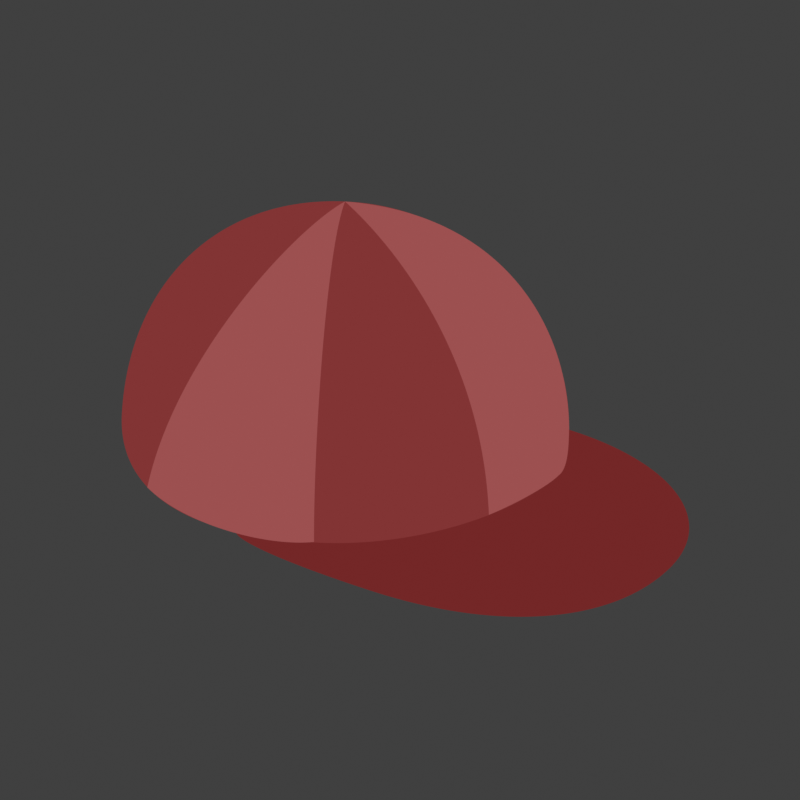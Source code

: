 # Source: icons.blend  (saved by Blender 3.1.7; exported with 4.5.12 LTS)
import bpy
from mathutils import Matrix  # noqa: F401  (used for matrix-valued properties, if any)

bpy.ops.wm.read_factory_settings(use_empty=True)
scene = bpy.context.scene
scene.name = 'Scene'

# ---- collections
col_collection = bpy.data.collections.new('Collection'); scene.collection.children.link(col_collection)

# ---- materials (node trees are filled in below, after node groups)
mat_material = bpy.data.materials.new('Material')
mat_material.alpha_threshold = 0.0
mat_material.use_transparent_shadow = False
mat_material.line_color = (0.0, 0.0, 0.0, 1.0)
mat_material_003 = bpy.data.materials.new('Material.003')
mat_material_003.alpha_threshold = 0.0
mat_material_003.use_transparent_shadow = False
mat_material_003.line_color = (0.0, 0.0, 0.0, 1.0)
mat_material_002 = bpy.data.materials.new('Material.002')
mat_material_002.use_transparent_shadow = False
mat_material_004 = bpy.data.materials.new('Material.004')
mat_material_004.use_transparent_shadow = False
mat_material_001 = bpy.data.materials.new('Material.001')
mat_material_001.alpha_threshold = 0.0
mat_material_001.use_transparent_shadow = False
mat_material_001.line_color = (0.0, 0.0, 0.0, 1.0)
mat_material_006 = bpy.data.materials.new('Material.006')
mat_material_006.alpha_threshold = 0.0
mat_material_006.use_transparent_shadow = False
mat_material_006.line_color = (0.0, 0.0, 0.0, 1.0)
mat_material_010 = bpy.data.materials.new('Material.010')
mat_material_010.alpha_threshold = 0.0
mat_material_010.use_transparent_shadow = False
mat_material_010.line_color = (0.0, 0.0, 0.0, 1.0)
mat_material_011 = bpy.data.materials.new('Material.011')
mat_material_011.alpha_threshold = 0.0
mat_material_011.use_transparent_shadow = False
mat_material_011.line_color = (0.0, 0.0, 0.0, 1.0)
mat_material_009 = bpy.data.materials.new('Material.009')
mat_material_009.alpha_threshold = 0.0
mat_material_009.use_transparent_shadow = False
mat_material_009.line_color = (0.0, 0.0, 0.0, 1.0)
mat_material_013 = bpy.data.materials.new('Material.013')
mat_material_013.alpha_threshold = 0.0
mat_material_013.use_transparent_shadow = False
mat_material_013.line_color = (0.0, 0.0, 0.0, 1.0)
mat_material_012 = bpy.data.materials.new('Material.012')
mat_material_012.alpha_threshold = 0.0
mat_material_012.use_transparent_shadow = False
mat_material_012.line_color = (0.0, 0.0, 0.0, 1.0)
mat_material_014 = bpy.data.materials.new('Material.014')
mat_material_014.alpha_threshold = 0.0
mat_material_014.use_transparent_shadow = False
mat_material_014.line_color = (0.0, 0.0, 0.0, 1.0)
mat_material_015 = bpy.data.materials.new('Material.015')
mat_material_015.alpha_threshold = 0.0
mat_material_015.use_transparent_shadow = False
mat_material_015.line_color = (0.0, 0.0, 0.0, 1.0)
mat_material_016 = bpy.data.materials.new('Material.016')
mat_material_016.alpha_threshold = 0.0
mat_material_016.use_transparent_shadow = False
mat_material_016.line_color = (0.0, 0.0, 0.0, 1.0)
mat_material_017 = bpy.data.materials.new('Material.017')
mat_material_017.alpha_threshold = 0.0
mat_material_017.use_transparent_shadow = False
mat_material_017.line_color = (0.0, 0.0, 0.0, 1.0)
mat_material_019 = bpy.data.materials.new('Material.019')
mat_material_019.alpha_threshold = 0.0
mat_material_019.use_transparent_shadow = False
mat_material_019.line_color = (0.0, 0.0, 0.0, 1.0)
mat_material_020 = bpy.data.materials.new('Material.020')
mat_material_020.use_transparent_shadow = False
mat_material_021 = bpy.data.materials.new('Material.021')
mat_material_021.use_transparent_shadow = False
mat_material_022 = bpy.data.materials.new('Material.022')
mat_material_022.alpha_threshold = 0.0
mat_material_022.use_transparent_shadow = False
mat_material_022.line_color = (0.0, 0.0, 0.0, 1.0)
mat_circle = bpy.data.materials.new('circle')
mat_circle.use_transparent_shadow = False
mat_circle_back = bpy.data.materials.new('circle_back')
mat_circle_back.use_transparent_shadow = False
mat_white = bpy.data.materials.new('white')
mat_white.use_transparent_shadow = False

# ---- material node trees
mat_material.use_nodes = True; mat_material.node_tree.nodes.clear()
_N = mat_material.node_tree.nodes; _L = mat_material.node_tree.links
n0 = _N.new('ShaderNodeOutputMaterial'); n0.name = 'Material Output'; n0.location = (300, 300)
n1 = _N.new('ShaderNodeEmission'); n1.name = 'Emission'; n1.location = (10, 300)
n1.inputs[0].default_value = (0.06423, 0.3568, 0.5173, 1.0)
_L.new(n1.outputs[0], n0.inputs[0])
n0.is_active_output = True
mat_material_003.use_nodes = True; mat_material_003.node_tree.nodes.clear()
_N = mat_material_003.node_tree.nodes; _L = mat_material_003.node_tree.links
n0 = _N.new('ShaderNodeOutputMaterial'); n0.name = 'Material Output'; n0.location = (300, 300)
n1 = _N.new('ShaderNodeEmission'); n1.name = 'Emission'; n1.location = (10, 300)
n1.inputs[0].default_value = (0.06722, 0.256, 0.3506, 1.0)
_L.new(n1.outputs[0], n0.inputs[0])
n0.is_active_output = True
mat_material_002.use_nodes = True; mat_material_002.node_tree.nodes.clear()
_N = mat_material_002.node_tree.nodes; _L = mat_material_002.node_tree.links
n0 = _N.new('ShaderNodeOutputMaterial'); n0.name = 'Material Output'; n0.location = (300, 300)
n1 = _N.new('ShaderNodeEmission'); n1.name = 'Emission'; n1.location = (10, 300)
_L.new(n1.outputs[0], n0.inputs[0])
n0.is_active_output = True
mat_material_004.use_nodes = True; mat_material_004.node_tree.nodes.clear()
_N = mat_material_004.node_tree.nodes; _L = mat_material_004.node_tree.links
n0 = _N.new('ShaderNodeOutputMaterial'); n0.name = 'Material Output'; n0.location = (300, 300)
n1 = _N.new('ShaderNodeEmission'); n1.name = 'Emission'; n1.location = (10, 300)
n1.inputs[0].default_value = (0.06072, 0.06072, 0.06072, 1.0)
_L.new(n1.outputs[0], n0.inputs[0])
n0.is_active_output = True
mat_material_001.use_nodes = True; mat_material_001.node_tree.nodes.clear()
_N = mat_material_001.node_tree.nodes; _L = mat_material_001.node_tree.links
n0 = _N.new('ShaderNodeOutputMaterial'); n0.name = 'Material Output'; n0.location = (300, 300)
n1 = _N.new('ShaderNodeEmission'); n1.name = 'Emission'; n1.location = (10, 300)
n1.inputs[0].default_value = (0.1065, 0.05835, 0.0192, 1.0)
_L.new(n1.outputs[0], n0.inputs[0])
n0.is_active_output = True
mat_material_006.use_nodes = True; mat_material_006.node_tree.nodes.clear()
_N = mat_material_006.node_tree.nodes; _L = mat_material_006.node_tree.links
n0 = _N.new('ShaderNodeOutputMaterial'); n0.name = 'Material Output'; n0.location = (300, 300)
n1 = _N.new('ShaderNodeEmission'); n1.name = 'Emission'; n1.location = (10, 300)
n1.inputs[0].default_value = (0.04955, 0.02596, 0.007545, 1.0)
_L.new(n1.outputs[0], n0.inputs[0])
n0.is_active_output = True
mat_material_010.use_nodes = True; mat_material_010.node_tree.nodes.clear()
_N = mat_material_010.node_tree.nodes; _L = mat_material_010.node_tree.links
n0 = _N.new('ShaderNodeOutputMaterial'); n0.name = 'Material Output'; n0.location = (300, 300)
n1 = _N.new('ShaderNodeEmission'); n1.name = 'Emission'; n1.location = (10, 300)
n1.inputs[0].default_value = (0.07839, 0.3722, 0.5277, 1.0)
_L.new(n1.outputs[0], n0.inputs[0])
n0.is_active_output = True
mat_material_011.use_nodes = True; mat_material_011.node_tree.nodes.clear()
_N = mat_material_011.node_tree.nodes; _L = mat_material_011.node_tree.links
n0 = _N.new('ShaderNodeOutputMaterial'); n0.name = 'Material Output'; n0.location = (300, 300)
n1 = _N.new('ShaderNodeEmission'); n1.name = 'Emission'; n1.location = (10, 300)
n1.inputs[0].default_value = (0.06722, 0.256, 0.3506, 1.0)
_L.new(n1.outputs[0], n0.inputs[0])
n0.is_active_output = True
mat_material_009.use_nodes = True; mat_material_009.node_tree.nodes.clear()
_N = mat_material_009.node_tree.nodes; _L = mat_material_009.node_tree.links
n0 = _N.new('ShaderNodeOutputMaterial'); n0.name = 'Material Output'; n0.location = (300, 300)
n1 = _N.new('ShaderNodeEmission'); n1.name = 'Emission'; n1.location = (10, 300)
n1.inputs[0].default_value = (0.05681, 0.3124, 0.4567, 1.0)
_L.new(n1.outputs[0], n0.inputs[0])
n0.is_active_output = True
mat_material_013.use_nodes = True; mat_material_013.node_tree.nodes.clear()
_N = mat_material_013.node_tree.nodes; _L = mat_material_013.node_tree.links
n0 = _N.new('ShaderNodeOutputMaterial'); n0.name = 'Material Output'; n0.location = (300, 300)
n1 = _N.new('ShaderNodeEmission'); n1.name = 'Emission'; n1.location = (10, 300)
n1.inputs[0].default_value = (0.2232, 0.03434, 0.03434, 1.0)
_L.new(n1.outputs[0], n0.inputs[0])
n0.is_active_output = True
mat_material_012.use_nodes = True; mat_material_012.node_tree.nodes.clear()
_N = mat_material_012.node_tree.nodes; _L = mat_material_012.node_tree.links
n0 = _N.new('ShaderNodeOutputMaterial'); n0.name = 'Material Output'; n0.location = (300, 300)
n1 = _N.new('ShaderNodeEmission'); n1.name = 'Emission'; n1.location = (10, 300)
n1.inputs[0].default_value = (0.1734, 0.02007, 0.02007, 1.0)
_L.new(n1.outputs[0], n0.inputs[0])
n0.is_active_output = True
mat_material_014.use_nodes = True; mat_material_014.node_tree.nodes.clear()
_N = mat_material_014.node_tree.nodes; _L = mat_material_014.node_tree.links
n0 = _N.new('ShaderNodeOutputMaterial'); n0.name = 'Material Output'; n0.location = (300, 300)
n1 = _N.new('ShaderNodeEmission'); n1.name = 'Emission'; n1.location = (10, 300)
n1.inputs[0].default_value = (0.3343, 0.0803, 0.0803, 1.0)
_L.new(n1.outputs[0], n0.inputs[0])
n0.is_active_output = True
mat_material_015.use_nodes = True; mat_material_015.node_tree.nodes.clear()
_N = mat_material_015.node_tree.nodes; _L = mat_material_015.node_tree.links
n0 = _N.new('ShaderNodeOutputMaterial'); n0.name = 'Material Output'; n0.location = (300, 300)
n1 = _N.new('ShaderNodeEmission'); n1.name = 'Emission'; n1.location = (10, 300)
n1.inputs[0].default_value = (0.2396, 0.05378, 0.05378, 1.0)
_L.new(n1.outputs[0], n0.inputs[0])
n0.is_active_output = True
mat_material_016.use_nodes = True; mat_material_016.node_tree.nodes.clear()
_N = mat_material_016.node_tree.nodes; _L = mat_material_016.node_tree.links
n0 = _N.new('ShaderNodeOutputMaterial'); n0.name = 'Material Output'; n0.location = (300, 300)
n1 = _N.new('ShaderNodeEmission'); n1.name = 'Emission'; n1.location = (10, 300)
n1.inputs[0].default_value = (0.2079, 0.04089, 0.04089, 1.0)
_L.new(n1.outputs[0], n0.inputs[0])
n0.is_active_output = True
mat_material_017.use_nodes = True; mat_material_017.node_tree.nodes.clear()
_N = mat_material_017.node_tree.nodes; _L = mat_material_017.node_tree.links
n0 = _N.new('ShaderNodeOutputMaterial'); n0.name = 'Material Output'; n0.location = (300, 300)
n1 = _N.new('ShaderNodeEmission'); n1.name = 'Emission'; n1.location = (10, 300)
n1.inputs[0].default_value = (0.1559, 0.02416, 0.02416, 1.0)
_L.new(n1.outputs[0], n0.inputs[0])
n0.is_active_output = True
mat_material_019.use_nodes = True; mat_material_019.node_tree.nodes.clear()
_N = mat_material_019.node_tree.nodes; _L = mat_material_019.node_tree.links
n0 = _N.new('ShaderNodeOutputMaterial'); n0.name = 'Material Output'; n0.location = (300, 300)
n1 = _N.new('ShaderNodeEmission'); n1.name = 'Emission'; n1.location = (10, 300)
n1.inputs[0].default_value = (0.214, 0.1142, 0.03497, 1.0)
_L.new(n1.outputs[0], n0.inputs[0])
n0.is_active_output = True
mat_material_020.use_nodes = True; mat_material_020.node_tree.nodes.clear()
_N = mat_material_020.node_tree.nodes; _L = mat_material_020.node_tree.links
n0 = _N.new('ShaderNodeUVMap'); n0.name = 'UV Map'; n0.location = (-402, 276)
n1 = _N.new('ShaderNodeSeparateXYZ'); n1.name = 'Separate XYZ'; n1.location = (-172, 299)
n2 = _N.new('ShaderNodeOutputMaterial'); n2.name = 'Material Output'; n2.location = (602, 300)
n3 = _N.new('ShaderNodeValToRGB'); n3.name = 'ColorRamp'; n3.location = (62, 337)
while len(n3.color_ramp.elements) > 1: n3.color_ramp.elements.remove(n3.color_ramp.elements[-1])
n3.color_ramp.elements[0].position = 0.0; n3.color_ramp.elements[0].color = (0.2341, 0.6759, 0.02613, 1.0)
_e = n3.color_ramp.elements.new(1.0); _e.color = (0.06689, 0.09506, 0.0, 1.0)
n4 = _N.new('ShaderNodeEmission'); n4.name = 'Emission'; n4.location = (382, 320)
_L.new(n0.outputs[0], n1.inputs[0])
_L.new(n1.outputs[0], n3.inputs[0])
_L.new(n3.outputs[0], n4.inputs[0])
_L.new(n4.outputs[0], n2.inputs[0])
n2.is_active_output = True
mat_material_021.use_nodes = True; mat_material_021.node_tree.nodes.clear()
_N = mat_material_021.node_tree.nodes; _L = mat_material_021.node_tree.links
n0 = _N.new('ShaderNodeOutputMaterial'); n0.name = 'Material Output'; n0.location = (300, 300)
n1 = _N.new('ShaderNodeEmission'); n1.name = 'Emission'; n1.location = (10, 300)
n1.inputs[0].default_value = (0.2341, 0.6759, 0.02613, 1.0)
_L.new(n1.outputs[0], n0.inputs[0])
n0.is_active_output = True
mat_material_022.use_nodes = True; mat_material_022.node_tree.nodes.clear()
_N = mat_material_022.node_tree.nodes; _L = mat_material_022.node_tree.links
n0 = _N.new('ShaderNodeOutputMaterial'); n0.name = 'Material Output'; n0.location = (300, 300)
n1 = _N.new('ShaderNodeEmission'); n1.name = 'Emission'; n1.location = (10, 300)
n1.inputs[0].default_value = (0.1413, 0.3467, 0.01161, 1.0)
_L.new(n1.outputs[0], n0.inputs[0])
n0.is_active_output = True
mat_circle.use_nodes = True; mat_circle.node_tree.nodes.clear()
_N = mat_circle.node_tree.nodes; _L = mat_circle.node_tree.links
n0 = _N.new('ShaderNodeOutputMaterial'); n0.name = 'Material Output'; n0.location = (300, 300)
n1 = _N.new('ShaderNodeEmission'); n1.name = 'Emission'; n1.location = (10, 300)
n1.inputs[0].default_value = (0.1523, 0.1523, 0.1523, 1.0)
_L.new(n1.outputs[0], n0.inputs[0])
n0.is_active_output = True
mat_circle_back.use_nodes = True; mat_circle_back.node_tree.nodes.clear()
_N = mat_circle_back.node_tree.nodes; _L = mat_circle_back.node_tree.links
n0 = _N.new('ShaderNodeOutputMaterial'); n0.name = 'Material Output'; n0.location = (300, 300)
n1 = _N.new('ShaderNodeEmission'); n1.name = 'Emission'; n1.location = (10, 300)
n1.inputs[0].default_value = (0.03968, 0.03968, 0.03968, 1.0)
_L.new(n1.outputs[0], n0.inputs[0])
n0.is_active_output = True
mat_white.use_nodes = True; mat_white.node_tree.nodes.clear()
_N = mat_white.node_tree.nodes; _L = mat_white.node_tree.links
n0 = _N.new('ShaderNodeOutputMaterial'); n0.name = 'Material Output'; n0.location = (300, 300)
n1 = _N.new('ShaderNodeEmission'); n1.name = 'Emission'; n1.location = (10, 300)
_L.new(n1.outputs[0], n0.inputs[0])
n0.is_active_output = True

# ---- world
world_world = bpy.data.worlds.new('World'); scene.world = world_world
world_world.use_nodes = True; world_world.node_tree.nodes.clear()
_N = world_world.node_tree.nodes; _L = world_world.node_tree.links
n0 = _N.new('ShaderNodeOutputWorld'); n0.name = 'World Output'; n0.location = (300, 300)
n1 = _N.new('ShaderNodeBackground'); n1.name = 'Background'; n1.location = (10, 300)
n1.inputs[0].default_value = (0.05088, 0.05088, 0.05088, 1.0)
_L.new(n1.outputs[0], n0.inputs[0])
n0.is_active_output = True
world_world.color = (0.05088, 0.05088, 0.05088)
world_world.use_sun_shadow = False
world_world.sun_shadow_jitter_overblur = 0.0

# ---- cameras
cam_camera_001 = bpy.data.cameras.new('Camera.001')
cam_camera_001.type = 'ORTHO'
cam_camera_001.ortho_scale = 1.75

# ---- meshes
me_plane = bpy.data.meshes.new('Plane')
me_plane.from_pydata([(-1.0, -1.0, 0.0), (1.0, -1.0, 0.0), (-1.0, 0.9611, 0.0), (1.0, 0.9611, 0.0)], [], [(0, 1, 3, 2)])
_uv = me_plane.uv_layers.new(name='UVMap')
_uv.uv.foreach_set('vector', [0.0, 0.0, 1.0, 0.0, 1.0, 1.0, 0.0, 1.0])
me_plane.materials.append(mat_material_001)
me_plane.use_remesh_fix_poles = True
me_plane.use_remesh_preserve_attributes = False
me_plane.update()
me_plane_001 = bpy.data.meshes.new('Plane.001')
me_plane_001.from_pydata([(-1.0, -1.0, 0.0), (1.0, -1.0, 0.0), (-1.0, 0.7412, 0.0), (1.0, 0.7412, 0.0)], [], [(0, 1, 3, 2)])
_uv = me_plane_001.uv_layers.new(name='UVMap')
_uv.uv.foreach_set('vector', [0.0, 0.0, 1.0, 0.0, 1.0, 1.0, 0.0, 1.0])
me_plane_001.materials.append(mat_material_015)
me_plane_001.use_remesh_fix_poles = True
me_plane_001.use_remesh_preserve_attributes = False
me_plane_001.update()
me_plane_002 = bpy.data.meshes.new('Plane.002')
me_plane_002.from_pydata([(-1.088, 0.009854, -3.603e-08), (1.088, 0.009854, -3.603e-08), (-0.9454, 0.491, 0.0), (0.9454, 0.491, 0.0)], [], [(0, 1, 3, 2)])
_uv = me_plane_002.uv_layers.new(name='UVMap')
_uv.uv.foreach_set('vector', [0.0, 0.0, 1.0, 0.0, 1.0, 1.0, 0.0, 1.0])
me_plane_002.materials.append(mat_material_016)
me_plane_002.use_remesh_fix_poles = True
me_plane_002.use_remesh_preserve_attributes = False
me_plane_002.update()
me_plane_003 = bpy.data.meshes.new('Plane.003')
me_plane_003.from_pydata([(-1.0, -1.0, 0.0), (1.0, -1.0, 0.0), (-1.0, 0.351, 0.0), (1.0, 0.351, 0.0)], [], [(0, 1, 3, 2)])
_uv = me_plane_003.uv_layers.new(name='UVMap')
_uv.uv.foreach_set('vector', [0.0, 0.0, 1.0, 0.0, 1.0, 0.6755, 0.0, 0.6755])
me_plane_003.materials.append(mat_material_017)
me_plane_003.use_remesh_fix_poles = True
me_plane_003.use_remesh_preserve_attributes = False
me_plane_003.update()
me_plane_005 = bpy.data.meshes.new('Plane.005')
me_plane_005.from_pydata([(-0.224, 0.1621, 0.0), (-0.1721, 0.1621, 0.0), (-0.224, 0.214, 0.0), (-0.1721, 0.214, 0.0), (0.4697, 0.1621, 0.0), (0.4697, 0.214, 0.0), (-0.1721, -0.1023, 0.0), (0.4697, -0.1023, 0.0), (-0.1721, -0.4483, 0.0), (0.4697, -0.4483, 0.0), (-0.799, -0.1023, 0.0), (-0.799, -0.4483, 0.0), (0.4697, -0.1536, 0.0), (-0.1721, -0.1536, 0.0), (-0.799, -0.1536, 0.0), (-0.8477, -0.1023, 0.0), (-0.8477, -0.1536, 0.0), (0.8636, 0.1621, 0.0), (0.8636, 0.214, 0.0), (0.8636, -0.1023, 0.0), (0.8636, -0.4483, 0.0), (0.8636, -0.1536, 0.0), (0.4697, 0.4625, 0.0), (0.8636, 0.4625, 0.0), (0.4697, 0.4179, 0.0), (0.8636, 0.4179, 0.0), (0.4275, 0.4625, 0.0), (0.4275, 0.4179, 0.0)], [], [(0, 1, 3, 2), (3, 1, 4, 5), (4, 1, 6, 7), (12, 13, 8, 9), (13, 6, 10, 14), (8, 13, 14, 11), (7, 6, 13, 12), (14, 10, 15, 16), (12, 9, 20, 21), (4, 7, 19, 17), (5, 4, 17, 18), (7, 12, 21, 19), (24, 25, 23, 22), (5, 18, 25, 24), (24, 22, 26, 27)])
me_plane_005.polygons.foreach_set('material_index', [1, 1, 0, 0, 1, 0, 0, 1, 0, 0, 0, 0, 1, 0, 1])
_uv = me_plane_005.uv_layers.new(name='UVMap')
_uv.uv.foreach_set('vector', [0.0, 0.0, 1.0, 0.0, 1.0, 1.0, 0.0, 1.0, 1.0, 1.0, 1.0, 0.0, 1.0, 0.0, 1.0, 1.0, 1.0, 0.0, 1.0, 0.0, 1.0, 0.0, 1.0, 0.0, 1.0, 0.0, 1.0, 0.0, 1.0, 0.0, 1.0, 0.0, 1.0, 0.0, 1.0, 0.0, 1.0, 0.0, 1.0, 0.0, 1.0, 0.0, 1.0, 0.0, 1.0, 0.0, 1.0, 0.0, 1.0, 0.0, 1.0, 0.0, 1.0, 0.0, 1.0, 0.0, 1.0, 0.0, 1.0, 0.0, 1.0, 0.0, 1.0, 0.0, 1.0, 0.0, 1.0, 0.0, 1.0, 0.0, 1.0, 0.0, 1.0, 0.0, 1.0, 0.0, 1.0, 0.0, 1.0, 0.0, 1.0, 1.0, 1.0, 0.0, 1.0, 0.0, 1.0, 1.0, 1.0, 0.0, 1.0, 0.0, 1.0, 0.0, 1.0, 0.0, 1.0, 1.0, 1.0, 1.0, 1.0, 1.0, 1.0, 1.0, 1.0, 1.0, 1.0, 1.0, 1.0, 1.0, 1.0, 1.0, 1.0, 1.0, 1.0, 1.0, 1.0, 1.0, 1.0, 1.0])
me_plane_005.materials.append(mat_material_001)
me_plane_005.materials.append(mat_material_019)
me_plane_005.use_remesh_fix_poles = True
me_plane_005.use_remesh_preserve_attributes = False
me_plane_005.update()
me_plane_004 = bpy.data.meshes.new('Plane.004')
me_plane_004.from_pydata([(-1.6, -0.86, 0.0), (1.6, -0.86, 0.0), (-1.6, 0.86, 0.0), (1.6, 0.86, 0.0), (-1.573, 0.8327, 0.0), (-1.573, -0.8327, 0.0), (1.573, -0.8327, 0.0), (1.573, 0.8327, 0.0)], [], [(5, 4, 2, 0), (6, 5, 0, 1), (7, 6, 1, 3), (4, 7, 3, 2)])
_uv = me_plane_004.uv_layers.new(name='UVMap')
_uv.uv.foreach_set('vector', [0.008533, 0.01588, 0.008533, 0.9841, 0.0, 1.0, 0.0, 0.0, 0.9915, 0.01588, 0.008533, 0.01588, 0.0, 0.0, 1.0, 0.0, 0.9915, 0.9841, 0.9915, 0.01588, 1.0, 0.0, 1.0, 1.0, 0.008533, 0.9841, 0.9915, 0.9841, 1.0, 1.0, 0.0, 1.0])
me_plane_004.use_remesh_fix_poles = True
me_plane_004.use_remesh_preserve_attributes = False
me_plane_004.update()
me_plane_006 = bpy.data.meshes.new('Plane.006')
me_plane_006.from_pydata([(-0.5974, -0.6288, -0.1369), (-0.7986, -0.4277, -0.1369), (-0.6367, -0.6249, -0.1369), (-0.6744, -0.6135, -0.1369), (-0.7092, -0.5949, -0.1369), (-0.7396, -0.5699, -0.1369), (-0.7647, -0.5394, -0.1369), (-0.7832, -0.5046, -0.1369), (-0.7947, -0.4669, -0.1369), (0.7986, -0.4277, -0.1369), (0.5974, -0.6288, -0.1369), (0.7947, -0.4669, -0.1369), (0.7832, -0.5046, -0.1369), (0.7647, -0.5394, -0.1369), (0.7396, -0.5699, -0.1369), (0.7092, -0.5949, -0.1369), (0.6744, -0.6135, -0.1369), (0.6367, -0.6249, -0.1369), (-0.5974, 0.6288, -0.1369), (-0.7986, 0.4277, -0.1369), (-0.6367, 0.6249, -0.1369), (-0.6744, 0.6135, -0.1369), (-0.7092, 0.5949, -0.1369), (-0.7396, 0.5699, -0.1369), (-0.7647, 0.5394, -0.1369), (-0.7832, 0.5046, -0.1369), (-0.7947, 0.4669, -0.1369), (0.5974, 0.6288, -0.1369), (0.7986, 0.4277, -0.1369), (0.6367, 0.6249, -0.1369), (0.6744, 0.6135, -0.1369), (0.7092, 0.5949, -0.1369), (0.7396, 0.5699, -0.1369), (0.7647, 0.5394, -0.1369), (0.7832, 0.5046, -0.1369), (0.7947, 0.4669, -0.1369), (-0.7108, 0.4234, -0.1369), (-0.7108, -0.4234, -0.1369), (-0.7082, -0.4497, -0.1369), (-0.7018, -0.4709, -0.1369), (-0.6913, -0.4904, -0.1369), (-0.6773, -0.5075, -0.1369), (-0.6602, -0.5216, -0.1369), (-0.6406, -0.532, -0.1369), (-0.6195, -0.5384, -0.1369), (-0.5931, -0.541, -0.1369), (0.5931, -0.541, -0.1369), (0.6195, -0.5384, -0.1369), (0.6406, -0.532, -0.1369), (0.6602, -0.5216, -0.1369), (0.6773, -0.5075, -0.1369), (0.6913, -0.4904, -0.1369), (0.7018, -0.4709, -0.1369), (0.7082, -0.4497, -0.1369), (0.7108, -0.4234, -0.1369), (0.7108, 0.4234, -0.1369), (0.7082, 0.4497, -0.1369), (0.7018, 0.4709, -0.1369), (0.6913, 0.4904, -0.1369), (0.6773, 0.5075, -0.1369), (0.6602, 0.5216, -0.1369), (0.6406, 0.532, -0.1369), (0.6195, 0.5384, -0.1369), (0.5931, 0.541, -0.1369), (-0.5931, 0.541, -0.1369), (-0.6195, 0.5384, -0.1369), (-0.6406, 0.532, -0.1369), (-0.6602, 0.5216, -0.1369), (-0.6773, 0.5075, -0.1369), (-0.6913, 0.4904, -0.1369), (-0.7018, 0.4709, -0.1369), (-0.7082, 0.4497, -0.1369)], [], [(38, 37, 1, 8), (39, 38, 8, 7), (40, 39, 7, 6), (41, 40, 6, 5), (42, 41, 5, 4), (43, 42, 4, 3), (44, 43, 3, 2), (45, 44, 2, 0), (46, 45, 0, 10), (47, 46, 10, 17), (48, 47, 17, 16), (49, 48, 16, 15), (50, 49, 15, 14), (51, 50, 14, 13), (52, 51, 13, 12), (53, 52, 12, 11), (54, 53, 11, 9), (55, 54, 9, 28), (56, 55, 28, 35), (57, 56, 35, 34), (58, 57, 34, 33), (59, 58, 33, 32), (60, 59, 32, 31), (61, 60, 31, 30), (62, 61, 30, 29), (63, 62, 29, 27), (64, 63, 27, 18), (65, 64, 18, 20), (66, 65, 20, 21), (67, 66, 21, 22), (68, 67, 22, 23), (69, 68, 23, 24), (70, 69, 24, 25), (71, 70, 25, 26), (36, 71, 26, 19), (37, 36, 19, 1), (36, 37, 38, 39, 40, 41, 42, 43, 44, 45, 46, 47, 48, 49, 50, 51, 52, 53, 54, 55, 56, 57, 58, 59, 60, 61, 62, 63, 64, 65, 66, 67, 68, 69, 70, 71)])
me_plane_006.polygons.foreach_set('material_index', [0, 0, 0, 0, 0, 0, 0, 0, 0, 0, 0, 0, 0, 0, 0, 0, 0, 0, 0, 0, 0, 0, 0, 0, 0, 0, 0, 0, 0, 0, 0, 0, 0, 0, 0, 0, 1])
_uv = me_plane_006.uv_layers.new(name='UVMap')
_uv.uv.foreach_set('vector', [0.05657, 0.1424, 0.05495, 0.1634, 0.0, 0.1599, 0.00242, 0.1287, 0.0606, 0.1256, 0.05657, 0.1424, 0.00242, 0.1287, 0.009586, 0.09873, 0.06713, 0.11, 0.0606, 0.1256, 0.009586, 0.09873, 0.02122, 0.07108, 0.07593, 0.09643, 0.06713, 0.11, 0.02122, 0.07108, 0.03689, 0.04684, 0.08665, 0.08526, 0.07593, 0.09643, 0.03689, 0.04684, 0.05597, 0.02695, 0.09887, 0.07696, 0.08665, 0.08526, 0.05597, 0.02695, 0.07774, 0.01217, 0.1121, 0.07185, 0.09887, 0.07696, 0.07774, 0.01217, 0.1014, 0.003073, 0.1286, 0.06978, 0.1121, 0.07185, 0.1014, 0.003073, 0.1259, 0.0, 0.8714, 0.06978, 0.1286, 0.06978, 0.1259, 0.0, 0.8741, 0.0, 0.8879, 0.07185, 0.8714, 0.06978, 0.8741, 0.0, 0.8986, 0.003073, 0.9011, 0.07696, 0.8879, 0.07185, 0.8986, 0.003073, 0.9223, 0.01217, 0.9134, 0.08526, 0.9011, 0.07696, 0.9223, 0.01217, 0.944, 0.02695, 0.9241, 0.09643, 0.9134, 0.08526, 0.944, 0.02695, 0.9631, 0.04684, 0.9329, 0.11, 0.9241, 0.09643, 0.9631, 0.04684, 0.9788, 0.07108, 0.9394, 0.1256, 0.9329, 0.11, 0.9788, 0.07108, 0.9904, 0.09873, 0.9434, 0.1424, 0.9394, 0.1256, 0.9904, 0.09873, 0.9976, 0.1287, 0.945, 0.1634, 0.9434, 0.1424, 0.9976, 0.1287, 1.0, 0.1599, 0.9451, 0.8366, 0.945, 0.1634, 1.0, 0.1599, 1.0, 0.8401, 0.9434, 0.8576, 0.9451, 0.8366, 1.0, 0.8401, 0.9976, 0.8713, 0.9394, 0.8744, 0.9434, 0.8576, 0.9976, 0.8713, 0.9904, 0.9013, 0.9329, 0.89, 0.9394, 0.8744, 0.9904, 0.9013, 0.9788, 0.9289, 0.9241, 0.9036, 0.9329, 0.89, 0.9788, 0.9289, 0.9631, 0.9532, 0.9134, 0.9147, 0.9241, 0.9036, 0.9631, 0.9532, 0.944, 0.973, 0.9011, 0.923, 0.9134, 0.9147, 0.944, 0.973, 0.9223, 0.9878, 0.8879, 0.9282, 0.9011, 0.923, 0.9223, 0.9878, 0.8986, 0.9969, 0.8714, 0.9302, 0.8879, 0.9282, 0.8986, 0.9969, 0.8741, 1.0, 0.1286, 0.9302, 0.8714, 0.9302, 0.8741, 1.0, 0.1259, 1.0, 0.1121, 0.9282, 0.1286, 0.9302, 0.1259, 1.0, 0.1014, 0.9969, 0.09887, 0.923, 0.1121, 0.9282, 0.1014, 0.9969, 0.07774, 0.9878, 0.08665, 0.9147, 0.09887, 0.923, 0.07774, 0.9878, 0.05597, 0.973, 0.07593, 0.9036, 0.08665, 0.9147, 0.05597, 0.973, 0.03689, 0.9532, 0.06713, 0.89, 0.07593, 0.9036, 0.03689, 0.9532, 0.02122, 0.9289, 0.0606, 0.8744, 0.06713, 0.89, 0.02122, 0.9289, 0.009586, 0.9013, 0.05657, 0.8576, 0.0606, 0.8744, 0.009586, 0.9013, 0.00242, 0.8713, 0.05495, 0.8366, 0.05657, 0.8576, 0.00242, 0.8713, 0.0, 0.8401, 0.05495, 0.1634, 0.05495, 0.8366, 0.0, 0.8401, 0.0, 0.1599, 0.05495, 0.8366, 0.05495, 0.1634, 0.05657, 0.1424, 0.0606, 0.1256, 0.06713, 0.11, 0.07593, 0.09643, 0.08665, 0.08526, 0.09887, 0.07696, 0.1121, 0.07185, 0.1286, 0.06978, 0.8714, 0.06978, 0.8879, 0.07185, 0.9011, 0.07696, 0.9134, 0.08526, 0.9241, 0.09643, 0.9329, 0.11, 0.9394, 0.1256, 0.9434, 0.1424, 0.945, 0.1634, 0.9451, 0.8366, 0.9434, 0.8576, 0.9394, 0.8744, 0.9329, 0.89, 0.9241, 0.9036, 0.9134, 0.9147, 0.9011, 0.923, 0.8879, 0.9282, 0.8714, 0.9302, 0.1286, 0.9302, 0.1121, 0.9282, 0.09887, 0.923, 0.08665, 0.9147, 0.07593, 0.9036, 0.06713, 0.89, 0.0606, 0.8744, 0.05657, 0.8576])
me_plane_006.materials.append(mat_circle)
me_plane_006.materials.append(mat_circle_back)
me_plane_006.use_remesh_fix_poles = True
me_plane_006.use_remesh_preserve_attributes = False
me_plane_006.update()
me_plane_009 = bpy.data.meshes.new('Plane.009')
me_plane_009.from_pydata([(-0.5974, -0.6288, -0.1369), (-0.7986, -0.4277, -0.1369), (-0.6367, -0.6249, -0.1369), (-0.6744, -0.6135, -0.1369), (-0.7092, -0.5949, -0.1369), (-0.7396, -0.5699, -0.1369), (-0.7647, -0.5394, -0.1369), (-0.7832, -0.5046, -0.1369), (-0.7947, -0.4669, -0.1369), (0.7986, -0.4277, -0.1369), (0.5974, -0.6288, -0.1369), (0.7947, -0.4669, -0.1369), (0.7832, -0.5046, -0.1369), (0.7647, -0.5394, -0.1369), (0.7396, -0.5699, -0.1369), (0.7092, -0.5949, -0.1369), (0.6744, -0.6135, -0.1369), (0.6367, -0.6249, -0.1369), (-0.5974, 0.6288, -0.1369), (-0.7986, 0.4277, -0.1369), (-0.6367, 0.6249, -0.1369), (-0.6744, 0.6135, -0.1369), (-0.7092, 0.5949, -0.1369), (-0.7396, 0.5699, -0.1369), (-0.7647, 0.5394, -0.1369), (-0.7832, 0.5046, -0.1369), (-0.7947, 0.4669, -0.1369), (0.5974, 0.6288, -0.1369), (0.7986, 0.4277, -0.1369), (0.6367, 0.6249, -0.1369), (0.6744, 0.6135, -0.1369), (0.7092, 0.5949, -0.1369), (0.7396, 0.5699, -0.1369), (0.7647, 0.5394, -0.1369), (0.7832, 0.5046, -0.1369), (0.7947, 0.4669, -0.1369), (-0.7108, 0.4234, -0.1369), (-0.7108, -0.4234, -0.1369), (-0.7082, -0.4497, -0.1369), (-0.7018, -0.4709, -0.1369), (-0.6913, -0.4904, -0.1369), (-0.6773, -0.5075, -0.1369), (-0.6602, -0.5216, -0.1369), (-0.6406, -0.532, -0.1369), (-0.6195, -0.5384, -0.1369), (-0.5931, -0.541, -0.1369), (0.5931, -0.541, -0.1369), (0.6195, -0.5384, -0.1369), (0.6406, -0.532, -0.1369), (0.6602, -0.5216, -0.1369), (0.6773, -0.5075, -0.1369), (0.6913, -0.4904, -0.1369), (0.7018, -0.4709, -0.1369), (0.7082, -0.4497, -0.1369), (0.7108, -0.4234, -0.1369), (0.7108, 0.4234, -0.1369), (0.7082, 0.4497, -0.1369), (0.7018, 0.4709, -0.1369), (0.6913, 0.4904, -0.1369), (0.6773, 0.5075, -0.1369), (0.6602, 0.5216, -0.1369), (0.6406, 0.532, -0.1369), (0.6195, 0.5384, -0.1369), (0.5931, 0.541, -0.1369), (-0.5931, 0.541, -0.1369), (-0.6195, 0.5384, -0.1369), (-0.6406, 0.532, -0.1369), (-0.6602, 0.5216, -0.1369), (-0.6773, 0.5075, -0.1369), (-0.6913, 0.4904, -0.1369), (-0.7018, 0.4709, -0.1369), (-0.7082, 0.4497, -0.1369), (-0.7832, 0.5046, -0.4739), (-0.7947, 0.4669, -0.4739)], [(73, 72)], [(38, 37, 1, 8), (39, 38, 8, 7), (40, 39, 7, 6), (41, 40, 6, 5), (42, 41, 5, 4), (43, 42, 4, 3), (44, 43, 3, 2), (45, 44, 2, 0), (46, 45, 0, 10), (47, 46, 10, 17), (48, 47, 17, 16), (49, 48, 16, 15), (50, 49, 15, 14), (51, 50, 14, 13), (52, 51, 13, 12), (53, 52, 12, 11), (54, 53, 11, 9), (55, 54, 9, 28), (56, 55, 28, 35), (57, 56, 35, 34), (58, 57, 34, 33), (59, 58, 33, 32), (60, 59, 32, 31), (61, 60, 31, 30), (62, 61, 30, 29), (63, 62, 29, 27), (64, 63, 27, 18), (65, 64, 18, 20), (66, 65, 20, 21), (67, 66, 21, 22), (68, 67, 22, 23), (69, 68, 23, 24), (70, 69, 24, 25), (71, 70, 25, 26), (36, 71, 26, 19), (37, 36, 19, 1)])
_uv = me_plane_009.uv_layers.new(name='UVMap')
_uv.uv.foreach_set('vector', [0.05657, 0.1424, 0.05495, 0.1634, 0.0, 0.1599, 0.00242, 0.1287, 0.0606, 0.1256, 0.05657, 0.1424, 0.00242, 0.1287, 0.009586, 0.09873, 0.06713, 0.11, 0.0606, 0.1256, 0.009586, 0.09873, 0.02122, 0.07108, 0.07593, 0.09643, 0.06713, 0.11, 0.02122, 0.07108, 0.03689, 0.04684, 0.08665, 0.08526, 0.07593, 0.09643, 0.03689, 0.04684, 0.05597, 0.02695, 0.09887, 0.07696, 0.08665, 0.08526, 0.05597, 0.02695, 0.07774, 0.01217, 0.1121, 0.07185, 0.09887, 0.07696, 0.07774, 0.01217, 0.1014, 0.003073, 0.1286, 0.06978, 0.1121, 0.07185, 0.1014, 0.003073, 0.1259, 0.0, 0.8714, 0.06978, 0.1286, 0.06978, 0.1259, 0.0, 0.8741, 0.0, 0.8879, 0.07185, 0.8714, 0.06978, 0.8741, 0.0, 0.8986, 0.003073, 0.9011, 0.07696, 0.8879, 0.07185, 0.8986, 0.003073, 0.9223, 0.01217, 0.9134, 0.08526, 0.9011, 0.07696, 0.9223, 0.01217, 0.944, 0.02695, 0.9241, 0.09643, 0.9134, 0.08526, 0.944, 0.02695, 0.9631, 0.04684, 0.9329, 0.11, 0.9241, 0.09643, 0.9631, 0.04684, 0.9788, 0.07108, 0.9394, 0.1256, 0.9329, 0.11, 0.9788, 0.07108, 0.9904, 0.09873, 0.9434, 0.1424, 0.9394, 0.1256, 0.9904, 0.09873, 0.9976, 0.1287, 0.945, 0.1634, 0.9434, 0.1424, 0.9976, 0.1287, 1.0, 0.1599, 0.9451, 0.8366, 0.945, 0.1634, 1.0, 0.1599, 1.0, 0.8401, 0.9434, 0.8576, 0.9451, 0.8366, 1.0, 0.8401, 0.9976, 0.8713, 0.9394, 0.8744, 0.9434, 0.8576, 0.9976, 0.8713, 0.9904, 0.9013, 0.9329, 0.89, 0.9394, 0.8744, 0.9904, 0.9013, 0.9788, 0.9289, 0.9241, 0.9036, 0.9329, 0.89, 0.9788, 0.9289, 0.9631, 0.9532, 0.9134, 0.9147, 0.9241, 0.9036, 0.9631, 0.9532, 0.944, 0.973, 0.9011, 0.923, 0.9134, 0.9147, 0.944, 0.973, 0.9223, 0.9878, 0.8879, 0.9282, 0.9011, 0.923, 0.9223, 0.9878, 0.8986, 0.9969, 0.8714, 0.9302, 0.8879, 0.9282, 0.8986, 0.9969, 0.8741, 1.0, 0.1286, 0.9302, 0.8714, 0.9302, 0.8741, 1.0, 0.1259, 1.0, 0.1121, 0.9282, 0.1286, 0.9302, 0.1259, 1.0, 0.1014, 0.9969, 0.09887, 0.923, 0.1121, 0.9282, 0.1014, 0.9969, 0.07774, 0.9878, 0.08665, 0.9147, 0.09887, 0.923, 0.07774, 0.9878, 0.05597, 0.973, 0.07593, 0.9036, 0.08665, 0.9147, 0.05597, 0.973, 0.03689, 0.9532, 0.06713, 0.89, 0.07593, 0.9036, 0.03689, 0.9532, 0.02122, 0.9289, 0.0606, 0.8744, 0.06713, 0.89, 0.02122, 0.9289, 0.009586, 0.9013, 0.05657, 0.8576, 0.0606, 0.8744, 0.009586, 0.9013, 0.00242, 0.8713, 0.05495, 0.8366, 0.05657, 0.8576, 0.00242, 0.8713, 0.0, 0.8401, 0.05495, 0.1634, 0.05495, 0.8366, 0.0, 0.8401, 0.0, 0.1599])
me_plane_009.materials.append(mat_white)
me_plane_009.materials.append(mat_circle_back)
me_plane_009.use_remesh_fix_poles = True
me_plane_009.use_remesh_preserve_attributes = False
me_plane_009.update()
me_plane_010 = bpy.data.meshes.new('Plane.010')
me_plane_010.from_pydata([(-0.7108, 0.4234, -0.1369), (-0.7108, -0.4234, -0.1369), (-0.7082, -0.4497, -0.1369), (-0.7018, -0.4709, -0.1369), (-0.6913, -0.4904, -0.1369), (-0.6773, -0.5075, -0.1369), (-0.6602, -0.5216, -0.1369), (-0.6406, -0.532, -0.1369), (-0.6195, -0.5384, -0.1369), (-0.5931, -0.541, -0.1369), (0.5931, -0.541, -0.1369), (0.6195, -0.5384, -0.1369), (0.6406, -0.532, -0.1369), (0.6602, -0.5216, -0.1369), (0.6773, -0.5075, -0.1369), (0.6913, -0.4904, -0.1369), (0.7018, -0.4709, -0.1369), (0.7082, -0.4497, -0.1369), (0.7108, -0.4234, -0.1369), (0.7108, 0.4234, -0.1369), (0.7082, 0.4497, -0.1369), (0.7018, 0.4709, -0.1369), (0.6913, 0.4904, -0.1369), (0.6773, 0.5075, -0.1369), (0.6602, 0.5216, -0.1369), (0.6406, 0.532, -0.1369), (0.6195, 0.5384, -0.1369), (0.5931, 0.541, -0.1369), (-0.5931, 0.541, -0.1369), (-0.6195, 0.5384, -0.1369), (-0.6406, 0.532, -0.1369), (-0.6602, 0.5216, -0.1369), (-0.6773, 0.5075, -0.1369), (-0.6913, 0.4904, -0.1369), (-0.7018, 0.4709, -0.1369), (-0.7082, 0.4497, -0.1369), (-0.7547, -0.4255, -0.1369), (-0.7547, 0.4255, -0.1369), (-0.7514, -0.4583, -0.1369), (-0.7425, -0.4878, -0.1369), (-0.728, -0.5149, -0.1369), (-0.7085, -0.5387, -0.1369), (-0.6847, -0.5582, -0.1369), (-0.6575, -0.5728, -0.1369), (-0.6281, -0.5817, -0.1369), (-0.5953, -0.5849, -0.1369), (0.5953, -0.5849, -0.1369), (0.6281, -0.5817, -0.1369), (0.6575, -0.5728, -0.1369), (0.6847, -0.5582, -0.1369), (0.7085, -0.5387, -0.1369), (0.728, -0.5149, -0.1369), (0.7425, -0.4878, -0.1369), (0.7514, -0.4583, -0.1369), (0.7547, -0.4255, -0.1369), (0.7547, 0.4255, -0.1369), (0.7514, 0.4583, -0.1369), (0.7425, 0.4878, -0.1369), (0.728, 0.5149, -0.1369), (0.7085, 0.5387, -0.1369), (0.6847, 0.5582, -0.1369), (0.6575, 0.5728, -0.1369), (0.6281, 0.5817, -0.1369), (0.5953, 0.5849, -0.1369), (-0.5953, 0.5849, -0.1369), (-0.6281, 0.5817, -0.1369), (-0.6575, 0.5728, -0.1369), (-0.6847, 0.5582, -0.1369), (-0.7085, 0.5387, -0.1369), (-0.728, 0.5149, -0.1369), (-0.7425, 0.4878, -0.1369), (-0.7514, 0.4583, -0.1369)], [], [(0, 1, 2, 3, 4, 5, 6, 7, 8, 9, 10, 11, 12, 13, 14, 15, 16, 17, 18, 19, 20, 21, 22, 23, 24, 25, 26, 27, 28, 29, 30, 31, 32, 33, 34, 35), (1, 0, 37, 36), (0, 35, 71, 37), (35, 34, 70, 71), (34, 33, 69, 70), (33, 32, 68, 69), (32, 31, 67, 68), (31, 30, 66, 67), (30, 29, 65, 66), (29, 28, 64, 65), (28, 27, 63, 64), (27, 26, 62, 63), (26, 25, 61, 62), (25, 24, 60, 61), (24, 23, 59, 60), (23, 22, 58, 59), (22, 21, 57, 58), (21, 20, 56, 57), (20, 19, 55, 56), (19, 18, 54, 55), (18, 17, 53, 54), (17, 16, 52, 53), (16, 15, 51, 52), (15, 14, 50, 51), (14, 13, 49, 50), (13, 12, 48, 49), (12, 11, 47, 48), (11, 10, 46, 47), (10, 9, 45, 46), (9, 8, 44, 45), (8, 7, 43, 44), (7, 6, 42, 43), (6, 5, 41, 42), (5, 4, 40, 41), (4, 3, 39, 40), (3, 2, 38, 39), (2, 1, 36, 38)])
_uv = me_plane_010.uv_layers.new(name='UVMap')
_uv.uv.foreach_set('vector', [0.05495, 0.8366, 0.05495, 0.1634, 0.05657, 0.1424, 0.0606, 0.1256, 0.06713, 0.11, 0.07593, 0.09643, 0.08665, 0.08526, 0.09887, 0.07696, 0.1121, 0.07185, 0.1286, 0.06978, 0.8714, 0.06978, 0.8879, 0.07185, 0.9011, 0.07696, 0.9134, 0.08526, 0.9241, 0.09643, 0.9329, 0.11, 0.9394, 0.1256, 0.9434, 0.1424, 0.945, 0.1634, 0.9451, 0.8366, 0.9434, 0.8576, 0.9394, 0.8744, 0.9329, 0.89, 0.9241, 0.9036, 0.9134, 0.9147, 0.9011, 0.923, 0.8879, 0.9282, 0.8714, 0.9302, 0.1286, 0.9302, 0.1121, 0.9282, 0.09887, 0.923, 0.08665, 0.9147, 0.07593, 0.9036, 0.06713, 0.89, 0.0606, 0.8744, 0.05657, 0.8576, 0.05495, 0.1634, 0.05495, 0.8366, 0.02748, 0.8384, 0.02748, 0.1616, 0.05495, 0.8366, 0.05657, 0.8576, 0.0295, 0.8644, 0.02748, 0.8384, 0.05657, 0.8576, 0.0606, 0.8744, 0.03509, 0.8879, 0.0295, 0.8644, 0.0606, 0.8744, 0.06713, 0.89, 0.04418, 0.9094, 0.03509, 0.8879, 0.06713, 0.89, 0.07593, 0.9036, 0.05641, 0.9284, 0.04418, 0.9094, 0.07593, 0.9036, 0.08665, 0.9147, 0.07131, 0.9439, 0.05641, 0.9284, 0.08665, 0.9147, 0.09887, 0.923, 0.08831, 0.9554, 0.07131, 0.9439, 0.09887, 0.923, 0.1121, 0.9282, 0.1068, 0.9625, 0.08831, 0.9554, 0.1121, 0.9282, 0.1286, 0.9302, 0.1273, 0.9651, 0.1068, 0.9625, 0.1286, 0.9302, 0.8714, 0.9302, 0.8727, 0.9651, 0.1273, 0.9651, 0.8714, 0.9302, 0.8879, 0.9282, 0.8932, 0.9625, 0.8727, 0.9651, 0.8879, 0.9282, 0.9011, 0.923, 0.9117, 0.9554, 0.8932, 0.9625, 0.9011, 0.923, 0.9134, 0.9147, 0.9287, 0.9439, 0.9117, 0.9554, 0.9134, 0.9147, 0.9241, 0.9036, 0.9436, 0.9284, 0.9287, 0.9439, 0.9241, 0.9036, 0.9329, 0.89, 0.9558, 0.9094, 0.9436, 0.9284, 0.9329, 0.89, 0.9394, 0.8744, 0.9649, 0.8879, 0.9558, 0.9094, 0.9394, 0.8744, 0.9434, 0.8576, 0.9705, 0.8644, 0.9649, 0.8879, 0.9434, 0.8576, 0.9451, 0.8366, 0.9725, 0.8384, 0.9705, 0.8644, 0.9451, 0.8366, 0.945, 0.1634, 0.9725, 0.1616, 0.9725, 0.8384, 0.945, 0.1634, 0.9434, 0.1424, 0.9705, 0.1356, 0.9725, 0.1616, 0.9434, 0.1424, 0.9394, 0.1256, 0.9649, 0.1121, 0.9705, 0.1356, 0.9394, 0.1256, 0.9329, 0.11, 0.9558, 0.09056, 0.9649, 0.1121, 0.9329, 0.11, 0.9241, 0.09643, 0.9436, 0.07164, 0.9558, 0.09056, 0.9241, 0.09643, 0.9134, 0.08526, 0.9287, 0.05611, 0.9436, 0.07164, 0.9134, 0.08526, 0.9011, 0.07696, 0.9117, 0.04457, 0.9287, 0.05611, 0.9011, 0.07696, 0.8879, 0.07185, 0.8932, 0.03746, 0.9117, 0.04457, 0.8879, 0.07185, 0.8714, 0.06978, 0.8727, 0.03489, 0.8932, 0.03746, 0.8714, 0.06978, 0.1286, 0.06978, 0.1273, 0.03489, 0.8727, 0.03489, 0.1286, 0.06978, 0.1121, 0.07185, 0.1068, 0.03746, 0.1273, 0.03489, 0.1121, 0.07185, 0.09887, 0.07696, 0.08831, 0.04457, 0.1068, 0.03746, 0.09887, 0.07696, 0.08665, 0.08526, 0.07131, 0.05611, 0.08831, 0.04457, 0.08665, 0.08526, 0.07593, 0.09643, 0.05641, 0.07164, 0.07131, 0.05611, 0.07593, 0.09643, 0.06713, 0.11, 0.04418, 0.09056, 0.05641, 0.07164, 0.06713, 0.11, 0.0606, 0.1256, 0.03509, 0.1121, 0.04418, 0.09056, 0.0606, 0.1256, 0.05657, 0.1424, 0.0295, 0.1356, 0.03509, 0.1121, 0.05657, 0.1424, 0.05495, 0.1634, 0.02748, 0.1616, 0.0295, 0.1356])
me_plane_010.materials.append(mat_circle_back)
me_plane_010.use_remesh_fix_poles = True
me_plane_010.use_remesh_preserve_attributes = False
me_plane_010.update()

# ---- curves / text
cu_beziercircle_001 = bpy.data.curves.new('BezierCircle.001', 'CURVE')
cu_beziercircle_001.dimensions = '2D'
_sp = cu_beziercircle_001.splines.new('BEZIER'); _sp.bezier_points.add(10)
_sp.bezier_points.foreach_set('co', [-0.7335, 0.08204, 0.0, -0.7119, 0.3013, 0.0, -0.8272, 0.3589, 0.0, -0.6448, 0.3787, 0.0, -0.4901, 0.2891, 0.0, -0.6147, 0.2849, 0.0, -0.4675, 0.03769, 0.0, 0.1866, 0.4926, 0.0, 0.7224, 0.005543, 0.0, 0.05174, -0.3796, 0.0, -0.4141, -0.3796, 0.0])
_sp.bezier_points.foreach_set('handle_left', [-0.7279, -0.1512, 0.0, -0.7004, 0.2598, 0.0, -0.7376, 0.3669, 0.0, -0.6871, 0.4634, 0.0, -0.4999, 0.3453, 0.0, -0.5853, 0.3173, 0.0, -0.6119, -0.1419, 0.0, -0.1327, 0.4926, 0.0, 0.7224, 0.4899, 0.0, 0.371, -0.3796, 0.0, -0.2311, -0.3796, 0.0])
_sp.bezier_points.foreach_set('handle_right', [-0.7362, 0.1908, 0.0, -0.7234, 0.3429, 0.0, -0.8021, 0.4563, 0.0, -0.5276, 0.4385, 0.0, -0.5318, 0.3158, 0.0, -0.6441, 0.2524, 0.0, -0.2345, 0.3274, 0.0, 0.5059, 0.4926, 0.0, 0.7224, -0.4789, 0.0, -0.02809, -0.3796, 0.0, -0.5971, -0.3796, 0.0])
for _p, _l, _r in zip(_sp.bezier_points, ['ALIGNED', 'FREE', 'FREE', 'FREE', 'FREE', 'ALIGNED', 'ALIGNED', 'ALIGNED', 'ALIGNED', 'ALIGNED', 'ALIGNED'], ['ALIGNED', 'FREE', 'FREE', 'FREE', 'FREE', 'ALIGNED', 'ALIGNED', 'ALIGNED', 'ALIGNED', 'ALIGNED', 'ALIGNED']): _p.handle_left_type = _l; _p.handle_right_type = _r
_sp.order_u = 0
_sp.order_v = 0
_sp.resolution_u = 64
_sp.use_cyclic_u = True
cu_beziercircle_001.materials.append(mat_material)
cu_beziercircle_001.use_path = True
cu_beziercircle_001.resolution_u = 64
cu_beziercircle_001.fill_mode = 'BOTH'
cu_beziercircle_002 = bpy.data.curves.new('BezierCircle.002', 'CURVE')
cu_beziercircle_002.dimensions = '2D'
_sp = cu_beziercircle_002.splines.new('BEZIER'); _sp.bezier_points.add(8)
_sp.bezier_points.foreach_set('co', [0.6626, -0.259, 0.0, 0.5068, -0.3687, 0.0, 0.05174, -0.3796, 0.0, -0.1425, -0.3796, 0.0, -0.4141, -0.3796, 0.0, -0.6403, -0.2362, 0.0, -0.5704, -0.2576, 0.0, -0.0912, -0.2932, 0.0, 0.4325, -0.2167, 0.0])
_sp.bezier_points.foreach_set('handle_left', [0.672, -0.2443, 0.0, 0.5707, -0.3508, 0.0, 0.2114, -0.3796, 0.0, -0.05888, -0.3796, 0.0, -0.3226, -0.3796, 0.0, -0.584, -0.3225, 0.0, -0.651, -0.232, 0.0, -0.4456, -0.3006, 0.0, 0.08832, -0.2696, 0.0])
_sp.bezier_points.foreach_set('handle_right', [0.6246, -0.3178, 0.0, 0.3791, -0.4044, 0.0, 0.01182, -0.3796, 0.0, -0.2261, -0.3796, 0.0, -0.5056, -0.3796, 0.0, -0.6544, -0.2147, 0.0, -0.4898, -0.2833, 0.0, 0.1911, -0.2873, 0.0, 0.5567, -0.1976, 0.0])
for _p, _l, _r in zip(_sp.bezier_points, ['ALIGNED', 'ALIGNED', 'ALIGNED', 'ALIGNED', 'ALIGNED', 'ALIGNED', 'ALIGNED', 'ALIGNED', 'ALIGNED'], ['ALIGNED', 'ALIGNED', 'ALIGNED', 'ALIGNED', 'ALIGNED', 'ALIGNED', 'ALIGNED', 'ALIGNED', 'ALIGNED']): _p.handle_left_type = _l; _p.handle_right_type = _r
_sp.order_u = 0
_sp.order_v = 0
_sp.resolution_u = 64
_sp.use_cyclic_u = True
cu_beziercircle_002.materials.append(mat_material_003)
cu_beziercircle_002.use_path = True
cu_beziercircle_002.resolution_u = 64
cu_beziercircle_002.fill_mode = 'BOTH'
cu_beziercircle_003 = bpy.data.curves.new('BezierCircle.003', 'CURVE')
cu_beziercircle_003.dimensions = '2D'
_sp = cu_beziercircle_003.splines.new('BEZIER'); _sp.bezier_points.add(3)
_sp.bezier_points.foreach_set('co', [-0.04319, -0.009397, 0.0, -1.869e-07, 0.01764, 0.0, 0.04318, -0.009397, 0.0, -1.869e-07, -0.0259, 0.0])
_sp.bezier_points.foreach_set('handle_left', [-0.04309, -0.02308, 0.0, -0.03438, 0.01764, 0.0, 0.04329, 0.004353, 0.0, 0.01805, -0.0259, 0.0])
_sp.bezier_points.foreach_set('handle_right', [-0.04329, 0.004353, 0.0, 0.03438, 0.01764, 0.0, 0.04309, -0.02308, 0.0, -0.01805, -0.0259, 0.0])
for _p, _l, _r in zip(_sp.bezier_points, ['ALIGNED', 'ALIGNED', 'ALIGNED', 'AUTO'], ['ALIGNED', 'ALIGNED', 'ALIGNED', 'AUTO']): _p.handle_left_type = _l; _p.handle_right_type = _r
_sp.order_u = 0
_sp.order_v = 0
_sp.resolution_u = 64
_sp.use_cyclic_u = True
cu_beziercircle_003.materials.append(mat_material_002)
cu_beziercircle_003.use_path = True
cu_beziercircle_003.resolution_u = 64
cu_beziercircle_003.fill_mode = 'BOTH'
cu_beziercircle_005 = bpy.data.curves.new('BezierCircle.005', 'CURVE')
cu_beziercircle_005.dimensions = '2D'
_sp = cu_beziercircle_005.splines.new('BEZIER'); _sp.bezier_points.add(3)
_sp.bezier_points.foreach_set('co', [-0.06474, 0.0, 0.0, 0.0, 0.06474, 0.0, 0.06474, 0.0, 0.0, 0.0, -0.06474, 0.0])
_sp.bezier_points.foreach_set('handle_left', [-0.06474, -0.03574, 0.0, -0.03574, 0.06474, 0.0, 0.06474, 0.03574, 0.0, 0.03574, -0.06474, 0.0])
_sp.bezier_points.foreach_set('handle_right', [-0.06474, 0.03574, 0.0, 0.03574, 0.06474, 0.0, 0.06474, -0.03574, 0.0, -0.03574, -0.06474, 0.0])
for _p, _l, _r in zip(_sp.bezier_points, ['AUTO', 'AUTO', 'AUTO', 'AUTO'], ['AUTO', 'AUTO', 'AUTO', 'AUTO']): _p.handle_left_type = _l; _p.handle_right_type = _r
_sp.order_u = 0
_sp.order_v = 0
_sp.use_cyclic_u = True
cu_beziercircle_005.materials.append(mat_material_003)
cu_beziercircle_005.use_path = True
cu_beziercircle_005.fill_mode = 'BOTH'
cu_beziercircle_006 = bpy.data.curves.new('BezierCircle.006', 'CURVE')
cu_beziercircle_006.dimensions = '2D'
_sp = cu_beziercircle_006.splines.new('BEZIER'); _sp.bezier_points.add(3)
_sp.bezier_points.foreach_set('co', [-0.06474, 0.0, 0.0, 0.0, 0.06474, 0.0, 0.06474, 0.0, 0.0, 0.0, -0.06474, 0.0])
_sp.bezier_points.foreach_set('handle_left', [-0.06474, -0.03574, 0.0, -0.03574, 0.06474, 0.0, 0.06474, 0.03574, 0.0, 0.03574, -0.06474, 0.0])
_sp.bezier_points.foreach_set('handle_right', [-0.06474, 0.03574, 0.0, 0.03574, 0.06474, 0.0, 0.06474, -0.03574, 0.0, -0.03574, -0.06474, 0.0])
for _p, _l, _r in zip(_sp.bezier_points, ['AUTO', 'AUTO', 'AUTO', 'AUTO'], ['AUTO', 'AUTO', 'AUTO', 'AUTO']): _p.handle_left_type = _l; _p.handle_right_type = _r
_sp.order_u = 0
_sp.order_v = 0
_sp.use_cyclic_u = True
cu_beziercircle_006.materials.append(mat_material_003)
cu_beziercircle_006.use_path = True
cu_beziercircle_006.fill_mode = 'BOTH'
cu_beziercircle_007 = bpy.data.curves.new('BezierCircle.007', 'CURVE')
cu_beziercircle_007.dimensions = '2D'
_sp = cu_beziercircle_007.splines.new('BEZIER'); _sp.bezier_points.add(3)
_sp.bezier_points.foreach_set('co', [-0.06474, 0.0, 0.0, 0.0, 0.06474, 0.0, 0.06474, 0.0, 0.0, 0.0, -0.06474, 0.0])
_sp.bezier_points.foreach_set('handle_left', [-0.06474, -0.03574, 0.0, -0.03574, 0.06474, 0.0, 0.06474, 0.03574, 0.0, 0.03574, -0.06474, 0.0])
_sp.bezier_points.foreach_set('handle_right', [-0.06474, 0.03574, 0.0, 0.03574, 0.06474, 0.0, 0.06474, -0.03574, 0.0, -0.03574, -0.06474, 0.0])
for _p, _l, _r in zip(_sp.bezier_points, ['AUTO', 'AUTO', 'AUTO', 'AUTO'], ['AUTO', 'AUTO', 'AUTO', 'AUTO']): _p.handle_left_type = _l; _p.handle_right_type = _r
_sp.order_u = 0
_sp.order_v = 0
_sp.use_cyclic_u = True
cu_beziercircle_007.materials.append(mat_material_003)
cu_beziercircle_007.use_path = True
cu_beziercircle_007.fill_mode = 'BOTH'
cu_beziercircle_008 = bpy.data.curves.new('BezierCircle.008', 'CURVE')
cu_beziercircle_008.dimensions = '2D'
_sp = cu_beziercircle_008.splines.new('BEZIER'); _sp.bezier_points.add(3)
_sp.bezier_points.foreach_set('co', [-0.01973, -0.008508, 0.0, -2.592e-07, 0.00941, 0.0, 0.01973, -0.008508, 0.0, -2.592e-07, -0.01944, 0.0])
_sp.bezier_points.foreach_set('handle_left', [-0.01968, -0.01757, 0.0, -0.01571, 0.00941, 0.0, 0.01978, 0.0006028, 0.0, 0.008807, -0.01944, 0.0])
_sp.bezier_points.foreach_set('handle_right', [-0.01978, 0.0006028, 0.0, 0.01571, 0.00941, 0.0, 0.01968, -0.01757, 0.0, -0.008807, -0.01944, 0.0])
for _p, _l, _r in zip(_sp.bezier_points, ['ALIGNED', 'ALIGNED', 'ALIGNED', 'AUTO'], ['ALIGNED', 'ALIGNED', 'ALIGNED', 'AUTO']): _p.handle_left_type = _l; _p.handle_right_type = _r
_sp.order_u = 0
_sp.order_v = 0
_sp.resolution_u = 64
_sp.use_cyclic_u = True
cu_beziercircle_008.materials.append(mat_material_004)
cu_beziercircle_008.use_path = True
cu_beziercircle_008.resolution_u = 64
cu_beziercircle_008.fill_mode = 'BOTH'
cu_beziercircle_004 = bpy.data.curves.new('BezierCircle.004', 'CURVE')
cu_beziercircle_004.dimensions = '2D'
_sp = cu_beziercircle_004.splines.new('BEZIER'); _sp.bezier_points.add(5)
_sp.bezier_points.foreach_set('co', [-0.7258, 0.06058, 0.0, -0.2646, 0.5449, 0.0, 0.3249, 0.4071, 0.0, 0.4981, 0.09102, 0.0, 0.05174, -0.3796, 0.0, -0.4141, -0.3796, 0.0])
_sp.bezier_points.foreach_set('handle_left', [-0.7817, -0.163, 0.0, -0.5839, 0.5449, 0.0, 0.07056, 0.4079, 0.0, 0.4965, 0.2181, 0.0, 0.371, -0.3796, 0.0, -0.2311, -0.3796, 0.0])
_sp.bezier_points.foreach_set('handle_right', [-0.6334, 0.4297, 0.0, -0.105, 0.5449, 0.0, 0.5793, 0.4062, 0.0, 0.5041, -0.3933, 0.0, -0.02809, -0.3796, 0.0, -0.5971, -0.3796, 0.0])
for _p, _l, _r in zip(_sp.bezier_points, ['ALIGNED', 'ALIGNED', 'ALIGNED', 'ALIGNED', 'ALIGNED', 'ALIGNED'], ['ALIGNED', 'ALIGNED', 'ALIGNED', 'ALIGNED', 'ALIGNED', 'ALIGNED']): _p.handle_left_type = _l; _p.handle_right_type = _r
_sp.order_u = 0
_sp.order_v = 0
_sp.resolution_u = 64
_sp.use_cyclic_u = True
cu_beziercircle_004.materials.append(mat_material_001)
cu_beziercircle_004.use_path = True
cu_beziercircle_004.resolution_u = 64
cu_beziercircle_004.fill_mode = 'BOTH'
cu_beziercircle_009 = bpy.data.curves.new('BezierCircle.009', 'CURVE')
cu_beziercircle_009.dimensions = '2D'
_sp = cu_beziercircle_009.splines.new('BEZIER'); _sp.bezier_points.add(8)
_sp.bezier_points.foreach_set('co', [-0.6956, 0.2698, 0.0, 0.4436, 0.1086, 0.0, 0.6195, 0.1157, 0.0, 0.6513, 0.031, 0.0, 0.4439, -0.1028, 0.0, -0.1436, -0.1474, 0.0, -0.8346, -0.03506, 0.0, -0.95, 0.1781, 0.0, -0.8924, 0.3373, 0.0])
_sp.bezier_points.foreach_set('handle_left', [-0.7689, 0.3046, 0.0, -0.2592, 0.05077, 0.0, 0.5857, 0.1318, 0.0, 0.6573, 0.05186, 0.0, 0.6384, -0.05451, 0.0, 0.07176, -0.1611, 0.0, -0.6314, -0.1178, 0.0, -0.9278, 0.1042, 0.0, -0.939, 0.3315, 0.0])
_sp.bezier_points.foreach_set('handle_right', [-0.5617, 0.2062, 0.0, 0.5746, 0.1194, 0.0, 0.6533, 0.09957, 0.0, 0.6393, -0.01071, 0.0, 0.3052, -0.1372, 0.0, -0.359, -0.1336, 0.0, -0.8933, -0.01116, 0.0, -0.9786, 0.2729, 0.0, -0.8458, 0.343, 0.0])
for _p, _l, _r in zip(_sp.bezier_points, ['ALIGNED', 'ALIGNED', 'ALIGNED', 'ALIGNED', 'ALIGNED', 'ALIGNED', 'ALIGNED', 'ALIGNED', 'ALIGNED'], ['ALIGNED', 'ALIGNED', 'ALIGNED', 'ALIGNED', 'ALIGNED', 'ALIGNED', 'ALIGNED', 'ALIGNED', 'ALIGNED']): _p.handle_left_type = _l; _p.handle_right_type = _r
_sp.order_u = 0
_sp.order_v = 0
_sp.resolution_u = 64
_sp.use_cyclic_u = True
cu_beziercircle_009.materials.append(mat_material_001)
cu_beziercircle_009.use_path = True
cu_beziercircle_009.resolution_u = 64
cu_beziercircle_009.fill_mode = 'BOTH'
cu_beziercircle_011 = bpy.data.curves.new('BezierCircle.011', 'CURVE')
cu_beziercircle_011.dimensions = '2D'
_sp = cu_beziercircle_011.splines.new('BEZIER'); _sp.bezier_points.add(12)
_sp.bezier_points.foreach_set('co', [-0.6922, 0.1875, 0.0, 0.4981, 0.01995, 0.0, 0.4695, -0.2171, 0.0, 0.4725, -0.3196, 0.0, 0.2805, -0.3722, 0.0, 0.05174, -0.3796, 0.0, -0.02899, -0.3796, 0.0, -0.1425, -0.3796, 0.0, -0.2753, -0.3796, 0.0, -0.4141, -0.3796, 0.0, -0.5479, -0.3422, 0.0, -0.6595, -0.2433, 0.0, -0.736, -0.09989, 0.0])
_sp.bezier_points.foreach_set('handle_left', [-0.7231, 0.1078, 0.0, -0.0425, -0.1047, 0.0, 0.4852, -0.1831, 0.0, 0.5278, -0.2895, 0.0, 0.3519, -0.3647, 0.0, 0.1316, -0.3796, 0.0, 0.004126, -0.3796, 0.0, -0.1007, -0.3796, 0.0, -0.2293, -0.3796, 0.0, -0.3683, -0.3796, 0.0, -0.5057, -0.366, 0.0, -0.6285, -0.2844, 0.0, -0.7237, -0.1516, 0.0])
_sp.bezier_points.foreach_set('handle_right', [-0.4588, 0.08289, 0.0, 0.5028, -0.01916, 0.0, 0.438, -0.2851, 0.0, 0.4172, -0.3497, 0.0, 0.2091, -0.3796, 0.0, 0.03178, -0.3796, 0.0, -0.0621, -0.3796, 0.0, -0.1843, -0.3796, 0.0, -0.3213, -0.3796, 0.0, -0.4598, -0.3796, 0.0, -0.59, -0.3184, 0.0, -0.6906, -0.2023, 0.0, -0.7483, -0.04815, 0.0])
for _p, _l, _r in zip(_sp.bezier_points, ['FREE', 'FREE', 'ALIGNED', 'ALIGNED', 'ALIGNED', 'ALIGNED', 'ALIGNED', 'ALIGNED', 'ALIGNED', 'ALIGNED', 'ALIGNED', 'ALIGNED', 'ALIGNED'], ['FREE', 'FREE', 'ALIGNED', 'ALIGNED', 'ALIGNED', 'ALIGNED', 'ALIGNED', 'ALIGNED', 'ALIGNED', 'ALIGNED', 'ALIGNED', 'ALIGNED', 'ALIGNED']): _p.handle_left_type = _l; _p.handle_right_type = _r
_sp.order_u = 0
_sp.order_v = 0
_sp.resolution_u = 64
_sp.use_cyclic_u = True
cu_beziercircle_011.materials.append(mat_material_006)
cu_beziercircle_011.use_path = True
cu_beziercircle_011.resolution_u = 64
cu_beziercircle_011.fill_mode = 'BOTH'
cu_beziercircle_014 = bpy.data.curves.new('BezierCircle.014', 'CURVE')
cu_beziercircle_014.dimensions = '2D'
_sp = cu_beziercircle_014.splines.new('BEZIER'); _sp.bezier_points.add(1)
_sp.bezier_points.foreach_set('co', [-0.5142, 0.1761, 0.0, -0.3412, 0.162, 0.0])
_sp.bezier_points.foreach_set('handle_left', [-0.5174, 0.02668, 0.0, -0.3363, 0.2768, 0.0])
_sp.bezier_points.foreach_set('handle_right', [-0.5116, 0.3003, 0.0, -0.3461, 0.04719, 0.0])
for _p, _l, _r in zip(_sp.bezier_points, ['ALIGNED', 'ALIGNED'], ['ALIGNED', 'ALIGNED']): _p.handle_left_type = _l; _p.handle_right_type = _r
_sp.order_u = 0
_sp.order_v = 0
_sp.resolution_u = 64
_sp.use_cyclic_u = True
cu_beziercircle_014.materials.append(mat_material_003)
cu_beziercircle_014.use_path = True
cu_beziercircle_014.resolution_u = 64
cu_beziercircle_014.fill_mode = 'BOTH'
cu_beziercircle_015 = bpy.data.curves.new('BezierCircle.015', 'CURVE')
cu_beziercircle_015.dimensions = '2D'
_sp = cu_beziercircle_015.splines.new('BEZIER'); _sp.bezier_points.add(9)
_sp.bezier_points.foreach_set('co', [-0.4729, 0.03434, 0.0, -0.5481, 0.1789, 0.0, -0.4238, 0.2938, 0.0, -0.3073, 0.1593, 0.0, -0.3102, -0.009251, 0.0, -0.253, -0.04684, 0.0, 1.015, -0.02551, 0.0, 1.072, -0.07911, 0.0, 1.051, -0.254, 0.0, -0.4364, -0.254, 0.0])
_sp.bezier_points.foreach_set('handle_left', [-0.4456, -0.01892, 0.0, -0.5503, 0.07491, 0.0, -0.4844, 0.3003, 0.0, -0.3039, 0.2391, 0.0, -0.3106, 0.02874, 0.0, -0.288, -0.04627, 0.0, 0.9662, -0.02693, 0.0, 1.07, -0.04804, 0.0, 1.09, -0.254, 0.0, -0.3765, -0.254, 0.0])
_sp.bezier_points.foreach_set('handle_right', [-0.5003, 0.0876, 0.0, -0.5463, 0.2653, 0.0, -0.3632, 0.2872, 0.0, -0.3091, 0.1193, 0.0, -0.3099, -0.04441, 0.0, -0.2355, -0.04713, 0.0, 1.065, -0.0241, 0.0, 1.073, -0.1133, 0.0, 0.9713, -0.254, 0.0, -0.4962, -0.254, 0.0])
for _p, _l, _r in zip(_sp.bezier_points, ['ALIGNED', 'ALIGNED', 'ALIGNED', 'ALIGNED', 'ALIGNED', 'ALIGNED', 'ALIGNED', 'ALIGNED', 'ALIGNED', 'ALIGNED'], ['ALIGNED', 'ALIGNED', 'ALIGNED', 'ALIGNED', 'ALIGNED', 'ALIGNED', 'ALIGNED', 'ALIGNED', 'ALIGNED', 'ALIGNED']): _p.handle_left_type = _l; _p.handle_right_type = _r
_sp.order_u = 0
_sp.order_v = 0
_sp.resolution_u = 64
_sp.use_cyclic_u = True
cu_beziercircle_015.materials.append(mat_material_010)
cu_beziercircle_015.use_path = True
cu_beziercircle_015.resolution_u = 64
cu_beziercircle_015.fill_mode = 'BOTH'
cu_beziercircle_019 = bpy.data.curves.new('BezierCircle.019', 'CURVE')
cu_beziercircle_019.dimensions = '2D'
_sp = cu_beziercircle_019.splines.new('BEZIER'); _sp.bezier_points.add(3)
_sp.bezier_points.foreach_set('co', [-0.6837, 0.2148, 0.0, -0.3728, 0.3771, 0.0, -0.02203, 0.2141, 0.0, -0.3544, 0.1545, 0.0])
_sp.bezier_points.foreach_set('handle_left', [-0.6943, 0.1449, 0.0, -0.621, 0.3755, 0.0, -0.02168, 0.2687, 0.0, -0.04056, 0.1512, 0.0])
_sp.bezier_points.foreach_set('handle_right', [-0.6749, 0.2729, 0.0, -0.09473, 0.3789, 0.0, -0.02258, 0.1285, 0.0, -0.6683, 0.1578, 0.0])
for _p, _l, _r in zip(_sp.bezier_points, ['ALIGNED', 'ALIGNED', 'ALIGNED', 'ALIGNED'], ['ALIGNED', 'ALIGNED', 'ALIGNED', 'ALIGNED']): _p.handle_left_type = _l; _p.handle_right_type = _r
_sp.order_u = 0
_sp.order_v = 0
_sp.resolution_u = 64
_sp.use_cyclic_u = True
cu_beziercircle_019.materials.append(mat_material_011)
cu_beziercircle_019.use_path = True
cu_beziercircle_019.resolution_u = 64
cu_beziercircle_019.fill_mode = 'BOTH'
cu_beziercircle_020 = bpy.data.curves.new('BezierCircle.020', 'CURVE')
cu_beziercircle_020.dimensions = '2D'
_sp = cu_beziercircle_020.splines.new('BEZIER'); _sp.bezier_points.add(5)
_sp.bezier_points.foreach_set('co', [-1.524, 0.09069, 0.0, -1.076, 0.4871, 0.0, -0.4821, 0.4795, 0.0, -0.02884, 0.1024, 0.0, -0.4612, -0.2015, 0.0, -1.055, -0.1939, 0.0])
_sp.bezier_points.foreach_set('handle_left', [-1.538, -0.1809, 0.0, -1.346, 0.4821, 0.0, -0.7518, 0.4745, 0.0, -0.02249, 0.2686, 0.0, 0.01707, -0.2015, 0.0, -0.5771, -0.1939, 0.0])
_sp.bezier_points.foreach_set('handle_right', [-1.513, 0.3165, 0.0, -0.6945, 0.4942, 0.0, -0.1003, 0.4867, 0.0, -0.04096, -0.2146, 0.0, -0.9395, -0.2015, 0.0, -1.534, -0.1939, 0.0])
for _p, _l, _r in zip(_sp.bezier_points, ['ALIGNED', 'ALIGNED', 'ALIGNED', 'ALIGNED', 'ALIGNED', 'ALIGNED'], ['ALIGNED', 'ALIGNED', 'ALIGNED', 'ALIGNED', 'ALIGNED', 'ALIGNED']): _p.handle_left_type = _l; _p.handle_right_type = _r
_sp.order_u = 0
_sp.order_v = 0
_sp.resolution_u = 64
_sp.use_cyclic_u = True
cu_beziercircle_020.materials.append(mat_material_009)
cu_beziercircle_020.use_path = True
cu_beziercircle_020.resolution_u = 64
cu_beziercircle_020.fill_mode = 'BOTH'
cu_beziercircle_021 = bpy.data.curves.new('BezierCircle.021', 'CURVE')
cu_beziercircle_021.dimensions = '2D'
_sp = cu_beziercircle_021.splines.new('BEZIER'); _sp.bezier_points.add(1)
_sp.bezier_points.foreach_set('co', [-0.5142, 0.1761, 0.0, -0.3412, 0.162, 0.0])
_sp.bezier_points.foreach_set('handle_left', [-0.5174, 0.02668, 0.0, -0.3363, 0.2768, 0.0])
_sp.bezier_points.foreach_set('handle_right', [-0.5116, 0.3003, 0.0, -0.3461, 0.04719, 0.0])
for _p, _l, _r in zip(_sp.bezier_points, ['ALIGNED', 'ALIGNED'], ['ALIGNED', 'ALIGNED']): _p.handle_left_type = _l; _p.handle_right_type = _r
_sp.order_u = 0
_sp.order_v = 0
_sp.resolution_u = 64
_sp.use_cyclic_u = True
cu_beziercircle_021.materials.append(mat_material_003)
cu_beziercircle_021.use_path = True
cu_beziercircle_021.resolution_u = 64
cu_beziercircle_021.fill_mode = 'BOTH'
cu_beziercircle_022 = bpy.data.curves.new('BezierCircle.022', 'CURVE')
cu_beziercircle_022.dimensions = '2D'
_sp = cu_beziercircle_022.splines.new('BEZIER'); _sp.bezier_points.add(10)
_sp.bezier_points.foreach_set('co', [-0.4729, 0.03434, 0.0, -0.5481, 0.1789, 0.0, -0.4238, 0.2938, 0.0, -0.3073, 0.1593, 0.0, -0.3559, 0.04335, 0.0, -0.3517, -0.05135, 0.0, -0.253, -0.04684, 0.0, 1.015, -0.02551, 0.0, 1.072, -0.07911, 0.0, 1.051, -0.254, 0.0, -0.4364, -0.254, 0.0])
_sp.bezier_points.foreach_set('handle_left', [-0.4456, -0.01892, 0.0, -0.5503, 0.07491, 0.0, -0.4844, 0.3003, 0.0, -0.3039, 0.2391, 0.0, -0.3563, 0.08133, 0.0, -0.3616, -0.04642, 0.0, -0.2705, -0.04655, 0.0, 0.9662, -0.02693, 0.0, 1.07, -0.04804, 0.0, 1.09, -0.254, 0.0, -0.3765, -0.254, 0.0])
_sp.bezier_points.foreach_set('handle_right', [-0.5003, 0.0876, 0.0, -0.5463, 0.2653, 0.0, -0.3632, 0.2872, 0.0, -0.3091, 0.1193, 0.0, -0.3558, 0.02577, 0.0, -0.3419, -0.05628, 0.0, -0.2355, -0.04713, 0.0, 1.065, -0.0241, 0.0, 1.073, -0.1133, 0.0, 0.9713, -0.254, 0.0, -0.4962, -0.254, 0.0])
for _p, _l, _r in zip(_sp.bezier_points, ['ALIGNED', 'ALIGNED', 'ALIGNED', 'ALIGNED', 'ALIGNED', 'ALIGNED', 'ALIGNED', 'ALIGNED', 'ALIGNED', 'ALIGNED', 'ALIGNED'], ['ALIGNED', 'ALIGNED', 'ALIGNED', 'ALIGNED', 'ALIGNED', 'ALIGNED', 'ALIGNED', 'ALIGNED', 'ALIGNED', 'ALIGNED', 'ALIGNED']): _p.handle_left_type = _l; _p.handle_right_type = _r
_sp.order_u = 0
_sp.order_v = 0
_sp.resolution_u = 64
_sp.use_cyclic_u = True
cu_beziercircle_022.materials.append(mat_material_010)
cu_beziercircle_022.use_path = True
cu_beziercircle_022.resolution_u = 64
cu_beziercircle_022.fill_mode = 'BOTH'
cu_beziercircle_023 = bpy.data.curves.new('BezierCircle.023', 'CURVE')
cu_beziercircle_023.dimensions = '2D'
_sp = cu_beziercircle_023.splines.new('BEZIER'); _sp.bezier_points.add(3)
_sp.bezier_points.foreach_set('co', [-0.6837, 0.2148, 0.0, -0.3728, 0.3771, 0.0, -0.02203, 0.2141, 0.0, -0.3544, 0.1545, 0.0])
_sp.bezier_points.foreach_set('handle_left', [-0.6943, 0.1449, 0.0, -0.621, 0.3755, 0.0, -0.02168, 0.2687, 0.0, -0.04056, 0.1512, 0.0])
_sp.bezier_points.foreach_set('handle_right', [-0.6749, 0.2729, 0.0, -0.09473, 0.3789, 0.0, -0.02258, 0.1285, 0.0, -0.6683, 0.1578, 0.0])
for _p, _l, _r in zip(_sp.bezier_points, ['ALIGNED', 'ALIGNED', 'ALIGNED', 'ALIGNED'], ['ALIGNED', 'ALIGNED', 'ALIGNED', 'ALIGNED']): _p.handle_left_type = _l; _p.handle_right_type = _r
_sp.order_u = 0
_sp.order_v = 0
_sp.resolution_u = 64
_sp.use_cyclic_u = True
cu_beziercircle_023.materials.append(mat_material_003)
cu_beziercircle_023.use_path = True
cu_beziercircle_023.resolution_u = 64
cu_beziercircle_023.fill_mode = 'BOTH'
cu_beziercircle_024 = bpy.data.curves.new('BezierCircle.024', 'CURVE')
cu_beziercircle_024.dimensions = '2D'
_sp = cu_beziercircle_024.splines.new('BEZIER'); _sp.bezier_points.add(4)
_sp.bezier_points.foreach_set('co', [0.2868, 0.02202, 0.0, 0.2473, -0.05615, 0.0, -0.1838, -0.1917, 0.0, -0.5948, 0.04584, 0.0, -0.1734, 0.4822, 0.0])
_sp.bezier_points.foreach_set('handle_left', [0.2961, 0.2787, 0.0, 0.2744, -0.03221, 0.0, -0.000199, -0.1893, 0.0, -0.5975, -0.1478, 0.0, -0.4281, 0.4822, 0.0])
_sp.bezier_points.foreach_set('handle_right', [0.2844, -0.04095, 0.0, 0.1743, -0.1208, 0.0, -0.3774, -0.1942, 0.0, -0.5912, 0.3005, 0.0, 0.08339, 0.4822, 0.0])
for _p, _l, _r in zip(_sp.bezier_points, ['ALIGNED', 'ALIGNED', 'ALIGNED', 'ALIGNED', 'ALIGNED'], ['ALIGNED', 'ALIGNED', 'ALIGNED', 'ALIGNED', 'ALIGNED']): _p.handle_left_type = _l; _p.handle_right_type = _r
_sp.order_u = 0
_sp.order_v = 0
_sp.resolution_u = 64
_sp.use_cyclic_u = True
cu_beziercircle_024.materials.append(mat_material_013)
cu_beziercircle_024.use_path = True
cu_beziercircle_024.resolution_u = 64
cu_beziercircle_024.fill_mode = 'BOTH'
cu_beziercircle_025 = bpy.data.curves.new('BezierCircle.025', 'CURVE')
cu_beziercircle_025.dimensions = '2D'
_sp = cu_beziercircle_025.splines.new('BEZIER'); _sp.bezier_points.add(5)
_sp.bezier_points.foreach_set('co', [0.06882, 0.04976, 0.0, -0.008502, -0.2644, 0.0, -0.2236, -0.1739, 0.0, -0.5475, -0.06177, 0.0, -0.5729, 0.03982, 0.0, -0.2155, 0.5, 0.0])
_sp.bezier_points.foreach_set('handle_left', [0.1067, 0.3424, 0.0, 0.01251, -0.2404, 0.0, -0.081, -0.1715, 0.0, -0.4847, -0.129, 0.0, -0.5735, -0.0147, 0.0, -0.4133, 0.5, 0.0])
_sp.bezier_points.foreach_set('handle_right', [0.04402, -0.1418, 0.0, -0.06523, -0.329, 0.0, -0.3662, -0.1763, 0.0, -0.5735, -0.03386, 0.0, -0.5701, 0.2945, 0.0, -0.01609, 0.5, 0.0])
for _p, _l, _r in zip(_sp.bezier_points, ['ALIGNED', 'ALIGNED', 'ALIGNED', 'ALIGNED', 'ALIGNED', 'ALIGNED'], ['ALIGNED', 'ALIGNED', 'ALIGNED', 'ALIGNED', 'ALIGNED', 'ALIGNED']): _p.handle_left_type = _l; _p.handle_right_type = _r
_sp.order_u = 0
_sp.order_v = 0
_sp.resolution_u = 64
_sp.use_cyclic_u = True
cu_beziercircle_025.materials.append(mat_material_012)
cu_beziercircle_025.use_path = True
cu_beziercircle_025.resolution_u = 64
cu_beziercircle_025.fill_mode = 'BOTH'
cu_beziercircle_026 = bpy.data.curves.new('BezierCircle.026', 'CURVE')
cu_beziercircle_026.dimensions = '2D'
_sp = cu_beziercircle_026.splines.new('BEZIER'); _sp.bezier_points.add(2)
_sp.bezier_points.foreach_set('co', [-0.2056, -0.1908, 0.0, -0.5385, -0.09736, 0.0, -0.1734, 0.4822, 0.0])
_sp.bezier_points.foreach_set('handle_left', [-0.2147, -0.000653, 0.0, -0.4672, -0.1642, 0.0, -0.2639, 0.4288, 0.0])
_sp.bezier_points.foreach_set('handle_right', [-0.3052, -0.2048, 0.0, -0.4928, 0.1672, 0.0, -0.2062, 0.3859, 0.0])
_sp.order_u = 0
_sp.order_v = 0
_sp.resolution_u = 64
_sp.use_cyclic_u = True
cu_beziercircle_026.materials.append(mat_material_014)
cu_beziercircle_026.use_path = True
cu_beziercircle_026.resolution_u = 64
cu_beziercircle_026.fill_mode = 'BOTH'
cu_beziercircle_027 = bpy.data.curves.new('BezierCircle.027', 'CURVE')
cu_beziercircle_027.dimensions = '2D'
_sp = cu_beziercircle_027.splines.new('BEZIER'); _sp.bezier_points.add(3)
_sp.bezier_points.foreach_set('co', [0.2872, 0.05459, 0.0, 0.2706, -0.03866, 0.0, 0.1365, -0.1226, 0.0, -0.1734, 0.4822, 0.0])
_sp.bezier_points.foreach_set('handle_left', [0.2756, 0.265, 0.0, 0.2913, -0.02259, 0.0, 0.1764, -0.1038, 0.0, -0.07161, 0.3982, 0.0])
_sp.bezier_points.foreach_set('handle_right', [0.2867, 0.03486, 0.0, 0.2451, -0.06626, 0.0, 0.1104, 0.1907, 0.0, 0.1315, 0.472, 0.0])
_sp.order_u = 0
_sp.order_v = 0
_sp.resolution_u = 64
_sp.use_cyclic_u = True
cu_beziercircle_027.materials.append(mat_material_014)
cu_beziercircle_027.use_path = True
cu_beziercircle_027.resolution_u = 64
cu_beziercircle_027.fill_mode = 'BOTH'
cu_beziercircle_028 = bpy.data.curves.new('BezierCircle.028', 'CURVE')
cu_beziercircle_028.dimensions = '2D'
_sp = cu_beziercircle_028.splines.new('BEZIER'); _sp.bezier_points.add(5)
_sp.bezier_points.foreach_set('co', [-0.1309, -0.09614, 0.0, -0.09761, -0.003904, 0.0, -0.00907, 0.05033, 0.0, 0.08274, 0.01773, 0.0, 0.08661, -0.09177, 0.0, -0.02134, -0.1202, 0.0])
_sp.bezier_points.foreach_set('handle_left', [-0.1097, -0.1345, 0.0, -0.1218, -0.03358, 0.0, -0.04939, 0.04612, 0.0, 0.06026, 0.04841, 0.0, 0.1121, -0.05743, 0.0, 0.02224, -0.1193, 0.0])
_sp.bezier_points.foreach_set('handle_right', [-0.1494, -0.06262, 0.0, -0.072, 0.02752, 0.0, 0.02876, 0.05429, 0.0, 0.108, -0.01678, 0.0, 0.06062, -0.1268, 0.0, -0.06513, -0.1211, 0.0])
for _p, _l, _r in zip(_sp.bezier_points, ['AUTO', 'AUTO', 'AUTO', 'AUTO', 'AUTO', 'AUTO'], ['AUTO', 'AUTO', 'AUTO', 'AUTO', 'AUTO', 'AUTO']): _p.handle_left_type = _l; _p.handle_right_type = _r
_sp.order_u = 0
_sp.order_v = 0
_sp.use_cyclic_u = True
_sp = cu_beziercircle_028.splines.new('BEZIER'); _sp.bezier_points.add(4)
_sp.bezier_points.foreach_set('co', [-0.165, 0.02533, 0.0, -0.1216, 0.1149, 0.0, -0.07938, 0.1243, 0.0, -0.05216, 0.08404, 0.0, -0.1175, 0.01699, 0.0])
_sp.bezier_points.foreach_set('handle_left', [-0.1564, 0.00858, 0.0, -0.1521, 0.09084, 0.0, -0.09506, 0.1305, 0.0, -0.05047, 0.1029, 0.0, -0.08273, 0.02822, 0.0])
_sp.bezier_points.foreach_set('handle_right', [-0.1827, 0.05994, 0.0, -0.1083, 0.1254, 0.0, -0.06176, 0.1173, 0.0, -0.05541, 0.04763, 0.0, -0.1354, 0.01121, 0.0])
for _p, _l, _r in zip(_sp.bezier_points, ['AUTO', 'AUTO', 'AUTO', 'AUTO', 'AUTO'], ['AUTO', 'AUTO', 'AUTO', 'AUTO', 'AUTO']): _p.handle_left_type = _l; _p.handle_right_type = _r
_sp.order_u = 0
_sp.order_v = 0
_sp.use_cyclic_u = True
_sp = cu_beziercircle_028.splines.new('BEZIER'); _sp.bezier_points.add(4)
_sp.bezier_points.foreach_set('co', [0.07754, 0.05996, 0.0, 0.09963, 0.1375, 0.0, 0.0833, 0.1706, 0.0, 0.05025, 0.1668, 0.0, 0.04999, 0.08693, 0.0])
_sp.bezier_points.foreach_set('handle_left', [0.06299, 0.0561, 0.0, 0.1025, 0.1061, 0.0, 0.09595, 0.1637, 0.0, 0.05891, 0.1764, 0.0, 0.03796, 0.1157, 0.0])
_sp.bezier_points.foreach_set('handle_right', [0.108, 0.06802, 0.0, 0.09833, 0.1518, 0.0, 0.07189, 0.1768, 0.0, 0.02948, 0.1435, 0.0, 0.0558, 0.07304, 0.0])
for _p, _l, _r in zip(_sp.bezier_points, ['AUTO', 'AUTO', 'AUTO', 'AUTO', 'AUTO'], ['AUTO', 'AUTO', 'AUTO', 'AUTO', 'AUTO']): _p.handle_left_type = _l; _p.handle_right_type = _r
_sp.order_u = 0
_sp.order_v = 0
_sp.use_cyclic_u = True
_sp = cu_beziercircle_028.splines.new('BEZIER'); _sp.bezier_points.add(4)
_sp.bezier_points.foreach_set('co', [0.003911, 0.06991, 0.0, 0.026, 0.1027, 0.0, 0.009672, 0.1167, 0.0, -0.02337, 0.1151, 0.0, -0.02364, 0.08131, 0.0])
_sp.bezier_points.foreach_set('handle_left', [-0.007233, 0.06655, 0.0, 0.02807, 0.0874, 0.0, 0.01761, 0.114, 0.0, -0.01443, 0.1244, 0.0, -0.03092, 0.09229, 0.0])
_sp.bezier_points.foreach_set('handle_right', [0.01869, 0.07436, 0.0, 0.02487, 0.111, 0.0, -0.002549, 0.1209, 0.0, -0.0325, 0.1056, 0.0, -0.01721, 0.07161, 0.0])
for _p, _l, _r in zip(_sp.bezier_points, ['AUTO', 'AUTO', 'AUTO', 'AUTO', 'AUTO'], ['AUTO', 'AUTO', 'AUTO', 'AUTO', 'AUTO']): _p.handle_left_type = _l; _p.handle_right_type = _r
_sp.order_u = 0
_sp.order_v = 0
_sp.use_cyclic_u = True
_sp = cu_beziercircle_028.splines.new('BEZIER'); _sp.bezier_points.add(4)
_sp.bezier_points.foreach_set('co', [-0.01146, 0.1381, 0.0, 0.04818, 0.2266, 0.0, 0.02023, 0.2859, 0.0, -0.08512, 0.26, 0.0, -0.08583, 0.1689, 0.0])
_sp.bezier_points.foreach_set('handle_left', [-0.04155, 0.1291, 0.0, 0.04501, 0.1851, 0.0, 0.04332, 0.2749, 0.0, -0.05886, 0.2933, 0.0, -0.1055, 0.1986, 0.0])
_sp.bezier_points.foreach_set('handle_right', [0.02843, 0.1502, 0.0, 0.05012, 0.2521, 0.0, -0.01801, 0.3041, 0.0, -0.1072, 0.2321, 0.0, -0.06847, 0.1427, 0.0])
for _p, _l, _r in zip(_sp.bezier_points, ['AUTO', 'AUTO', 'AUTO', 'AUTO', 'AUTO'], ['AUTO', 'AUTO', 'AUTO', 'AUTO', 'AUTO']): _p.handle_left_type = _l; _p.handle_right_type = _r
_sp.order_u = 0
_sp.order_v = 0
_sp.use_cyclic_u = True
_sp = cu_beziercircle_028.splines.new('BEZIER'); _sp.bezier_points.add(3)
_sp.bezier_points.foreach_set('co', [-0.2896, -0.08876, 0.0, -0.2685, -0.01068, 0.0, -0.1856, -0.01285, 0.0, -0.1783, -0.1053, 0.0])
_sp.bezier_points.foreach_set('handle_left', [-0.2656, -0.1255, 0.0, -0.2938, -0.02954, 0.0, -0.209, 0.009441, 0.0, -0.1518, -0.08064, 0.0])
_sp.bezier_points.foreach_set('handle_right', [-0.3069, -0.06233, 0.0, -0.2425, 0.008661, 0.0, -0.1593, -0.03779, 0.0, -0.2104, -0.1353, 0.0])
for _p, _l, _r in zip(_sp.bezier_points, ['AUTO', 'AUTO', 'AUTO', 'AUTO'], ['AUTO', 'AUTO', 'AUTO', 'AUTO']): _p.handle_left_type = _l; _p.handle_right_type = _r
_sp.order_u = 0
_sp.order_v = 0
_sp.use_cyclic_u = True
cu_beziercircle_028.materials.append(mat_material_016)
cu_beziercircle_028.use_path = True
cu_beziercircle_028.fill_mode = 'BOTH'
cu_beziercircle_029 = bpy.data.curves.new('BezierCircle.029', 'CURVE')
cu_beziercircle_029.dimensions = '2D'
_sp = cu_beziercircle_029.splines.new('BEZIER'); _sp.bezier_points.add(5)
_sp.bezier_points.foreach_set('co', [-0.1309, -0.09614, 0.0, -0.09761, -0.003904, 0.0, -0.00907, 0.05033, 0.0, 0.08274, 0.01773, 0.0, 0.08661, -0.09177, 0.0, -0.02134, -0.1202, 0.0])
_sp.bezier_points.foreach_set('handle_left', [-0.1097, -0.1345, 0.0, -0.1218, -0.03358, 0.0, -0.04939, 0.04612, 0.0, 0.06026, 0.04841, 0.0, 0.1121, -0.05743, 0.0, 0.02224, -0.1193, 0.0])
_sp.bezier_points.foreach_set('handle_right', [-0.1494, -0.06262, 0.0, -0.072, 0.02752, 0.0, 0.02876, 0.05429, 0.0, 0.108, -0.01678, 0.0, 0.06062, -0.1268, 0.0, -0.06513, -0.1211, 0.0])
for _p, _l, _r in zip(_sp.bezier_points, ['AUTO', 'AUTO', 'AUTO', 'AUTO', 'AUTO', 'AUTO'], ['AUTO', 'AUTO', 'AUTO', 'AUTO', 'AUTO', 'AUTO']): _p.handle_left_type = _l; _p.handle_right_type = _r
_sp.order_u = 0
_sp.order_v = 0
_sp.use_cyclic_u = True
_sp = cu_beziercircle_029.splines.new('BEZIER'); _sp.bezier_points.add(4)
_sp.bezier_points.foreach_set('co', [-0.165, 0.02533, 0.0, -0.1216, 0.1149, 0.0, -0.07938, 0.1243, 0.0, -0.05216, 0.08404, 0.0, -0.1175, 0.01699, 0.0])
_sp.bezier_points.foreach_set('handle_left', [-0.1564, 0.00858, 0.0, -0.1521, 0.09084, 0.0, -0.09506, 0.1305, 0.0, -0.05047, 0.1029, 0.0, -0.08273, 0.02822, 0.0])
_sp.bezier_points.foreach_set('handle_right', [-0.1827, 0.05994, 0.0, -0.1083, 0.1254, 0.0, -0.06176, 0.1173, 0.0, -0.05541, 0.04763, 0.0, -0.1354, 0.01121, 0.0])
for _p, _l, _r in zip(_sp.bezier_points, ['AUTO', 'AUTO', 'AUTO', 'AUTO', 'AUTO'], ['AUTO', 'AUTO', 'AUTO', 'AUTO', 'AUTO']): _p.handle_left_type = _l; _p.handle_right_type = _r
_sp.order_u = 0
_sp.order_v = 0
_sp.use_cyclic_u = True
_sp = cu_beziercircle_029.splines.new('BEZIER'); _sp.bezier_points.add(4)
_sp.bezier_points.foreach_set('co', [0.07754, 0.05996, 0.0, 0.09963, 0.1375, 0.0, 0.0833, 0.1706, 0.0, 0.05025, 0.1668, 0.0, 0.04999, 0.08693, 0.0])
_sp.bezier_points.foreach_set('handle_left', [0.06299, 0.0561, 0.0, 0.1025, 0.1061, 0.0, 0.09595, 0.1637, 0.0, 0.05891, 0.1764, 0.0, 0.03796, 0.1157, 0.0])
_sp.bezier_points.foreach_set('handle_right', [0.108, 0.06802, 0.0, 0.09833, 0.1518, 0.0, 0.07189, 0.1768, 0.0, 0.02948, 0.1435, 0.0, 0.0558, 0.07304, 0.0])
for _p, _l, _r in zip(_sp.bezier_points, ['AUTO', 'AUTO', 'AUTO', 'AUTO', 'AUTO'], ['AUTO', 'AUTO', 'AUTO', 'AUTO', 'AUTO']): _p.handle_left_type = _l; _p.handle_right_type = _r
_sp.order_u = 0
_sp.order_v = 0
_sp.use_cyclic_u = True
_sp = cu_beziercircle_029.splines.new('BEZIER'); _sp.bezier_points.add(4)
_sp.bezier_points.foreach_set('co', [0.003911, 0.06991, 0.0, 0.026, 0.1027, 0.0, 0.009672, 0.1167, 0.0, -0.02337, 0.1151, 0.0, -0.02364, 0.08131, 0.0])
_sp.bezier_points.foreach_set('handle_left', [-0.007233, 0.06655, 0.0, 0.02807, 0.0874, 0.0, 0.01761, 0.114, 0.0, -0.01443, 0.1244, 0.0, -0.03092, 0.09229, 0.0])
_sp.bezier_points.foreach_set('handle_right', [0.01869, 0.07436, 0.0, 0.02487, 0.111, 0.0, -0.002549, 0.1209, 0.0, -0.0325, 0.1056, 0.0, -0.01721, 0.07161, 0.0])
for _p, _l, _r in zip(_sp.bezier_points, ['AUTO', 'AUTO', 'AUTO', 'AUTO', 'AUTO'], ['AUTO', 'AUTO', 'AUTO', 'AUTO', 'AUTO']): _p.handle_left_type = _l; _p.handle_right_type = _r
_sp.order_u = 0
_sp.order_v = 0
_sp.use_cyclic_u = True
_sp = cu_beziercircle_029.splines.new('BEZIER'); _sp.bezier_points.add(4)
_sp.bezier_points.foreach_set('co', [-0.01146, 0.1381, 0.0, 0.04818, 0.2266, 0.0, 0.02023, 0.2859, 0.0, -0.08512, 0.26, 0.0, -0.08583, 0.1689, 0.0])
_sp.bezier_points.foreach_set('handle_left', [-0.04155, 0.1291, 0.0, 0.04501, 0.1851, 0.0, 0.04332, 0.2749, 0.0, -0.05886, 0.2933, 0.0, -0.1055, 0.1986, 0.0])
_sp.bezier_points.foreach_set('handle_right', [0.02843, 0.1502, 0.0, 0.05012, 0.2521, 0.0, -0.01801, 0.3041, 0.0, -0.1072, 0.2321, 0.0, -0.06847, 0.1427, 0.0])
for _p, _l, _r in zip(_sp.bezier_points, ['AUTO', 'AUTO', 'AUTO', 'AUTO', 'AUTO'], ['AUTO', 'AUTO', 'AUTO', 'AUTO', 'AUTO']): _p.handle_left_type = _l; _p.handle_right_type = _r
_sp.order_u = 0
_sp.order_v = 0
_sp.use_cyclic_u = True
_sp = cu_beziercircle_029.splines.new('BEZIER'); _sp.bezier_points.add(3)
_sp.bezier_points.foreach_set('co', [-0.2896, -0.08876, 0.0, -0.2685, -0.01068, 0.0, -0.1856, -0.01285, 0.0, -0.1783, -0.1053, 0.0])
_sp.bezier_points.foreach_set('handle_left', [-0.2656, -0.1255, 0.0, -0.2938, -0.02954, 0.0, -0.209, 0.009441, 0.0, -0.1518, -0.08064, 0.0])
_sp.bezier_points.foreach_set('handle_right', [-0.3069, -0.06233, 0.0, -0.2425, 0.008661, 0.0, -0.1593, -0.03779, 0.0, -0.2104, -0.1353, 0.0])
for _p, _l, _r in zip(_sp.bezier_points, ['AUTO', 'AUTO', 'AUTO', 'AUTO'], ['AUTO', 'AUTO', 'AUTO', 'AUTO']): _p.handle_left_type = _l; _p.handle_right_type = _r
_sp.order_u = 0
_sp.order_v = 0
_sp.use_cyclic_u = True
cu_beziercircle_029.materials.append(mat_material_016)
cu_beziercircle_029.use_path = True
cu_beziercircle_029.fill_mode = 'BOTH'
cu_beziercurve = bpy.data.curves.new('BezierCurve', 'CURVE')
cu_beziercurve.dimensions = '3D'
_sp = cu_beziercurve.splines.new('BEZIER'); _sp.bezier_points.add(4)
_sp.bezier_points.foreach_set('co', [-0.3382, 0.2838, 0.0, 0.3097, 0.4058, 0.0, 0.008935, -0.01982, 0.0, 0.05188, -0.3601, 0.0, 0.07972, 0.3222, -0.1396])
_sp.bezier_points.foreach_set('handle_left', [-0.5873, 0.2882, 0.0, 0.1578, 0.4008, 0.0, 0.7424, -0.05055, 0.0, -0.3592, -0.3068, 0.0, 0.4881, -0.07579, -0.1396])
_sp.bezier_points.foreach_set('handle_right', [-0.02535, 0.2783, 0.0, 0.5245, 0.4129, 0.0, -0.1429, -0.01346, 0.0, 0.4041, -0.4058, 0.0, -0.2702, 0.6633, -0.1396])
for _p, _l, _r in zip(_sp.bezier_points, ['ALIGNED', 'ALIGNED', 'ALIGNED', 'ALIGNED', 'ALIGNED'], ['ALIGNED', 'ALIGNED', 'ALIGNED', 'ALIGNED', 'ALIGNED']): _p.handle_left_type = _l; _p.handle_right_type = _r
_sp.order_u = 0
_sp.order_v = 0
_sp.resolution_u = 64
cu_beziercurve.materials.append(mat_material_020)
cu_beziercurve.use_path = True
cu_beziercurve.bevel_depth = 0.12
cu_beziercurve.resolution_u = 64
cu_beziercurve.fill_mode = 'FULL'
cu_beziercircle = bpy.data.curves.new('BezierCircle', 'CURVE')
cu_beziercircle.dimensions = '2D'
_sp = cu_beziercircle.splines.new('BEZIER'); _sp.bezier_points.add(6)
_sp.bezier_points.foreach_set('co', [-0.2505, -0.023, 0.0, 0.0, 0.1489, 0.0, 0.1245, 0.105, 0.0, 0.3944, 0.03608, 0.0, 0.1719, -0.09205, 0.0, 0.07635, -0.1178, 0.0, -0.1642, -0.09668, 0.0])
_sp.bezier_points.foreach_set('handle_left', [-0.2528, -0.06722, 0.0, -0.1176, 0.1333, 0.0, 0.07517, 0.12, 0.0, 0.3796, 0.1438, 0.0, 0.2645, -0.05369, 0.0, 0.1148, -0.1144, 0.0, -0.07729, -0.1332, 0.0])
_sp.bezier_points.foreach_set('handle_right', [-0.2442, 0.09544, 0.0, 0.05108, 0.1556, 0.0, 0.2286, 0.07346, 0.0, 0.408, -0.06324, 0.0, 0.1362, -0.1068, 0.0, -0.01758, -0.126, 0.0, -0.2051, -0.07955, 0.0])
for _p, _l, _r in zip(_sp.bezier_points, ['AUTO', 'AUTO', 'AUTO', 'AUTO', 'AUTO', 'AUTO', 'AUTO'], ['AUTO', 'AUTO', 'AUTO', 'AUTO', 'AUTO', 'AUTO', 'AUTO']): _p.handle_left_type = _l; _p.handle_right_type = _r
_sp.order_u = 0
_sp.order_v = 0
_sp.use_cyclic_u = True
cu_beziercircle.materials.append(mat_material_021)
cu_beziercircle.use_path = True
cu_beziercircle.fill_mode = 'BOTH'
cu_beziercircle_031 = bpy.data.curves.new('BezierCircle.031', 'CURVE')
cu_beziercircle_031.dimensions = '2D'
_sp = cu_beziercircle_031.splines.new('BEZIER'); _sp.bezier_points.add(3)
_sp.bezier_points.foreach_set('co', [-0.01973, -0.008508, 0.0, -2.592e-07, 0.00941, 0.0, 0.01973, -0.008508, 0.0, -2.592e-07, -0.01944, 0.0])
_sp.bezier_points.foreach_set('handle_left', [-0.01968, -0.01757, 0.0, -0.01571, 0.00941, 0.0, 0.01978, 0.0006028, 0.0, 0.008807, -0.01944, 0.0])
_sp.bezier_points.foreach_set('handle_right', [-0.01978, 0.0006028, 0.0, 0.01571, 0.00941, 0.0, 0.01968, -0.01757, 0.0, -0.008807, -0.01944, 0.0])
for _p, _l, _r in zip(_sp.bezier_points, ['ALIGNED', 'ALIGNED', 'ALIGNED', 'AUTO'], ['ALIGNED', 'ALIGNED', 'ALIGNED', 'AUTO']): _p.handle_left_type = _l; _p.handle_right_type = _r
_sp.order_u = 0
_sp.order_v = 0
_sp.resolution_u = 64
_sp.use_cyclic_u = True
cu_beziercircle_031.materials.append(mat_material_004)
cu_beziercircle_031.use_path = True
cu_beziercircle_031.resolution_u = 64
cu_beziercircle_031.fill_mode = 'BOTH'
cu_beziercircle_033 = bpy.data.curves.new('BezierCircle.033', 'CURVE')
cu_beziercircle_033.dimensions = '2D'
_sp = cu_beziercircle_033.splines.new('BEZIER'); _sp.bezier_points.add(3)
_sp.bezier_points.foreach_set('co', [-0.06474, 0.0, 0.0, 0.0, 0.06474, 0.0, 0.06474, 0.0, 0.0, 0.0, -0.06474, 0.0])
_sp.bezier_points.foreach_set('handle_left', [-0.06474, -0.03574, 0.0, -0.03574, 0.06474, 0.0, 0.06474, 0.03574, 0.0, 0.03574, -0.06474, 0.0])
_sp.bezier_points.foreach_set('handle_right', [-0.06474, 0.03574, 0.0, 0.03574, 0.06474, 0.0, 0.06474, -0.03574, 0.0, -0.03574, -0.06474, 0.0])
for _p, _l, _r in zip(_sp.bezier_points, ['AUTO', 'AUTO', 'AUTO', 'AUTO'], ['AUTO', 'AUTO', 'AUTO', 'AUTO']): _p.handle_left_type = _l; _p.handle_right_type = _r
_sp.order_u = 0
_sp.order_v = 0
_sp.use_cyclic_u = True
cu_beziercircle_033.materials.append(mat_material_022)
cu_beziercircle_033.use_path = True
cu_beziercircle_033.fill_mode = 'BOTH'
cu_beziercircle_034 = bpy.data.curves.new('BezierCircle.034', 'CURVE')
cu_beziercircle_034.dimensions = '2D'
_sp = cu_beziercircle_034.splines.new('BEZIER'); _sp.bezier_points.add(3)
_sp.bezier_points.foreach_set('co', [-0.06474, 0.0, 0.0, 0.0, 0.06474, 0.0, 0.06474, 0.0, 0.0, 0.0, -0.06474, 0.0])
_sp.bezier_points.foreach_set('handle_left', [-0.06474, -0.03574, 0.0, -0.03574, 0.06474, 0.0, 0.06474, 0.03574, 0.0, 0.03574, -0.06474, 0.0])
_sp.bezier_points.foreach_set('handle_right', [-0.06474, 0.03574, 0.0, 0.03574, 0.06474, 0.0, 0.06474, -0.03574, 0.0, -0.03574, -0.06474, 0.0])
for _p, _l, _r in zip(_sp.bezier_points, ['AUTO', 'AUTO', 'AUTO', 'AUTO'], ['AUTO', 'AUTO', 'AUTO', 'AUTO']): _p.handle_left_type = _l; _p.handle_right_type = _r
_sp.order_u = 0
_sp.order_v = 0
_sp.use_cyclic_u = True
cu_beziercircle_034.materials.append(mat_material_022)
cu_beziercircle_034.use_path = True
cu_beziercircle_034.fill_mode = 'BOTH'
cu_beziercircle_035 = bpy.data.curves.new('BezierCircle.035', 'CURVE')
cu_beziercircle_035.dimensions = '2D'
_sp = cu_beziercircle_035.splines.new('BEZIER'); _sp.bezier_points.add(3)
_sp.bezier_points.foreach_set('co', [-0.06474, 0.0, 0.0, 0.0, 0.06474, 0.0, 0.06474, 0.0, 0.0, 0.0, -0.06474, 0.0])
_sp.bezier_points.foreach_set('handle_left', [-0.06474, -0.03574, 0.0, -0.03574, 0.06474, 0.0, 0.06474, 0.03574, 0.0, 0.03574, -0.06474, 0.0])
_sp.bezier_points.foreach_set('handle_right', [-0.06474, 0.03574, 0.0, 0.03574, 0.06474, 0.0, 0.06474, -0.03574, 0.0, -0.03574, -0.06474, 0.0])
for _p, _l, _r in zip(_sp.bezier_points, ['AUTO', 'AUTO', 'AUTO', 'AUTO'], ['AUTO', 'AUTO', 'AUTO', 'AUTO']): _p.handle_left_type = _l; _p.handle_right_type = _r
_sp.order_u = 0
_sp.order_v = 0
_sp.use_cyclic_u = True
cu_beziercircle_035.materials.append(mat_material_022)
cu_beziercircle_035.use_path = True
cu_beziercircle_035.fill_mode = 'BOTH'
txt_text = bpy.data.curves.new('Text', 'FONT')
txt_text.dimensions = '2D'
txt_text.body = 'sofa'
txt_text.align_x = 'CENTER'
txt_text.align_y = 'CENTER'
txt_text_001 = bpy.data.curves.new('Text.001', 'FONT')
txt_text_001.dimensions = '2D'
txt_text_001.body = 'cap'
txt_text_001.align_x = 'CENTER'
txt_text_001.align_y = 'CENTER'
txt_text_002 = bpy.data.curves.new('Text.002', 'FONT')
txt_text_002.dimensions = '2D'
txt_text_002.body = 'soko'
txt_text_002.align_x = 'CENTER'
txt_text_002.align_y = 'CENTER'
txt_text_003 = bpy.data.curves.new('Text.003', 'FONT')
txt_text_003.dimensions = '2D'
txt_text_003.body = 'hat'
txt_text_003.align_x = 'CENTER'
txt_text_003.align_y = 'CENTER'
txt_text_004 = bpy.data.curves.new('Text.004', 'FONT')
txt_text_004.dimensions = '2D'
txt_text_004.body = 'snake'
txt_text_004.align_x = 'CENTER'
txt_text_004.align_y = 'CENTER'
txt_text_005 = bpy.data.curves.new('Text.005', 'FONT')
txt_text_005.dimensions = '2D'
txt_text_005.body = 'whale'
txt_text_005.align_x = 'CENTER'
txt_text_005.align_y = 'CENTER'
txt_text_006 = bpy.data.curves.new('Text.006', 'FONT')
txt_text_006.dimensions = '2D'
txt_text_006.body = 'train'
txt_text_006.align_x = 'CENTER'
txt_text_006.align_y = 'CENTER'
txt_text_007 = bpy.data.curves.new('Text.007', 'FONT')
txt_text_007.dimensions = '2D'
txt_text_007.body = 'claw'
txt_text_007.align_x = 'CENTER'
txt_text_007.align_y = 'CENTER'
txt_text_008 = bpy.data.curves.new('Text.008', 'FONT')
txt_text_008.dimensions = '2D'
txt_text_008.body = 'stairs'
txt_text_008.align_x = 'CENTER'
txt_text_008.align_y = 'CENTER'
txt_text_009 = bpy.data.curves.new('Text.009', 'FONT')
txt_text_009.dimensions = '2D'
txt_text_009.body = 'toad'
txt_text_009.align_x = 'CENTER'
txt_text_009.align_y = 'CENTER'
txt_text_010 = bpy.data.curves.new('Text.010', 'FONT')
txt_text_010.dimensions = '2D'
txt_text_010.body = 'house'
txt_text_010.align_x = 'CENTER'
txt_text_010.align_y = 'CENTER'
txt_text_011 = bpy.data.curves.new('Text.011', 'FONT')
txt_text_011.dimensions = '2D'
txt_text_011.body = 'duck'
txt_text_011.align_x = 'CENTER'
txt_text_011.align_y = 'CENTER'
txt_text_012 = bpy.data.curves.new('Text.012', 'FONT')
txt_text_012.dimensions = '2D'
txt_text_012.body = 'car'
txt_text_012.align_x = 'CENTER'
txt_text_012.align_y = 'CENTER'
txt_text_013 = bpy.data.curves.new('Text.013', 'FONT')
txt_text_013.dimensions = '2D'
txt_text_013.body = 'factory'
txt_text_013.align_x = 'CENTER'
txt_text_013.align_y = 'CENTER'
txt_text_014 = bpy.data.curves.new('Text.014', 'FONT')
txt_text_014.dimensions = '2D'
txt_text_014.body = 'eyes'
txt_text_014.align_x = 'CENTER'
txt_text_014.align_y = 'CENTER'
txt_text_015 = bpy.data.curves.new('Text.015', 'FONT')
txt_text_015.dimensions = '2D'
txt_text_015.body = 'fish'
txt_text_015.align_x = 'CENTER'
txt_text_015.align_y = 'CENTER'
txt_text_016 = bpy.data.curves.new('Text.016', 'FONT')
txt_text_016.dimensions = '2D'
txt_text_016.body = 'worm'
txt_text_016.align_x = 'CENTER'
txt_text_016.align_y = 'CENTER'
txt_text_017 = bpy.data.curves.new('Text.017', 'FONT')
txt_text_017.dimensions = '2D'
txt_text_017.body = 'pipe'
txt_text_017.align_x = 'CENTER'
txt_text_017.align_y = 'CENTER'
cu_beziercircle_012 = bpy.data.curves.new('BezierCircle.012', 'CURVE')
cu_beziercircle_012.dimensions = '2D'
_sp = cu_beziercircle_012.splines.new('BEZIER'); _sp.bezier_points.add(1)
_sp.bezier_points.foreach_set('co', [-0.5142, 0.1761, 0.0, -0.3412, 0.162, 0.0])
_sp.bezier_points.foreach_set('handle_left', [-0.5174, 0.02668, 0.0, -0.3363, 0.2768, 0.0])
_sp.bezier_points.foreach_set('handle_right', [-0.5116, 0.3003, 0.0, -0.3461, 0.04719, 0.0])
for _p, _l, _r in zip(_sp.bezier_points, ['ALIGNED', 'ALIGNED'], ['ALIGNED', 'ALIGNED']): _p.handle_left_type = _l; _p.handle_right_type = _r
_sp.order_u = 0
_sp.order_v = 0
_sp.resolution_u = 64
_sp.use_cyclic_u = True
cu_beziercircle_012.materials.append(mat_material_003)
cu_beziercircle_012.use_path = True
cu_beziercircle_012.resolution_u = 64
cu_beziercircle_012.fill_mode = 'BOTH'
cu_beziercircle_013 = bpy.data.curves.new('BezierCircle.013', 'CURVE')
cu_beziercircle_013.dimensions = '2D'
_sp = cu_beziercircle_013.splines.new('BEZIER'); _sp.bezier_points.add(9)
_sp.bezier_points.foreach_set('co', [-0.4729, 0.03434, 0.0, -0.5481, 0.1789, 0.0, -0.4238, 0.2938, 0.0, -0.3073, 0.1593, 0.0, -0.3102, -0.009251, 0.0, -0.253, -0.04684, 0.0, 1.015, -0.02551, 0.0, 1.072, -0.07911, 0.0, 1.051, -0.254, 0.0, -0.4364, -0.254, 0.0])
_sp.bezier_points.foreach_set('handle_left', [-0.4456, -0.01892, 0.0, -0.5503, 0.07491, 0.0, -0.4844, 0.3003, 0.0, -0.3039, 0.2391, 0.0, -0.3106, 0.02874, 0.0, -0.288, -0.04627, 0.0, 0.9662, -0.02693, 0.0, 1.07, -0.04804, 0.0, 1.09, -0.254, 0.0, -0.3765, -0.254, 0.0])
_sp.bezier_points.foreach_set('handle_right', [-0.5003, 0.0876, 0.0, -0.5463, 0.2653, 0.0, -0.3632, 0.2872, 0.0, -0.3091, 0.1193, 0.0, -0.3099, -0.04441, 0.0, -0.2355, -0.04713, 0.0, 1.065, -0.0241, 0.0, 1.073, -0.1133, 0.0, 0.9713, -0.254, 0.0, -0.4962, -0.254, 0.0])
for _p, _l, _r in zip(_sp.bezier_points, ['ALIGNED', 'ALIGNED', 'ALIGNED', 'ALIGNED', 'ALIGNED', 'ALIGNED', 'ALIGNED', 'ALIGNED', 'ALIGNED', 'ALIGNED'], ['ALIGNED', 'ALIGNED', 'ALIGNED', 'ALIGNED', 'ALIGNED', 'ALIGNED', 'ALIGNED', 'ALIGNED', 'ALIGNED', 'ALIGNED']): _p.handle_left_type = _l; _p.handle_right_type = _r
_sp.order_u = 0
_sp.order_v = 0
_sp.resolution_u = 64
_sp.use_cyclic_u = True
cu_beziercircle_013.materials.append(mat_material_010)
cu_beziercircle_013.use_path = True
cu_beziercircle_013.resolution_u = 64
cu_beziercircle_013.fill_mode = 'BOTH'
cu_beziercircle_016 = bpy.data.curves.new('BezierCircle.016', 'CURVE')
cu_beziercircle_016.dimensions = '2D'
_sp = cu_beziercircle_016.splines.new('BEZIER'); _sp.bezier_points.add(3)
_sp.bezier_points.foreach_set('co', [-0.6837, 0.2148, 0.0, -0.3728, 0.3771, 0.0, -0.02203, 0.2141, 0.0, -0.3544, 0.1545, 0.0])
_sp.bezier_points.foreach_set('handle_left', [-0.6943, 0.1449, 0.0, -0.621, 0.3755, 0.0, -0.02168, 0.2687, 0.0, -0.04056, 0.1512, 0.0])
_sp.bezier_points.foreach_set('handle_right', [-0.6749, 0.2729, 0.0, -0.09473, 0.3789, 0.0, -0.02258, 0.1285, 0.0, -0.6683, 0.1578, 0.0])
for _p, _l, _r in zip(_sp.bezier_points, ['ALIGNED', 'ALIGNED', 'ALIGNED', 'ALIGNED'], ['ALIGNED', 'ALIGNED', 'ALIGNED', 'ALIGNED']): _p.handle_left_type = _l; _p.handle_right_type = _r
_sp.order_u = 0
_sp.order_v = 0
_sp.resolution_u = 64
_sp.use_cyclic_u = True
cu_beziercircle_016.materials.append(mat_material_011)
cu_beziercircle_016.use_path = True
cu_beziercircle_016.resolution_u = 64
cu_beziercircle_016.fill_mode = 'BOTH'
cu_beziercircle_017 = bpy.data.curves.new('BezierCircle.017', 'CURVE')
cu_beziercircle_017.dimensions = '2D'
_sp = cu_beziercircle_017.splines.new('BEZIER'); _sp.bezier_points.add(5)
_sp.bezier_points.foreach_set('co', [-1.524, 0.09069, 0.0, -1.076, 0.4871, 0.0, -0.4821, 0.4795, 0.0, -0.02884, 0.1024, 0.0, -0.4612, -0.2015, 0.0, -1.055, -0.1939, 0.0])
_sp.bezier_points.foreach_set('handle_left', [-1.538, -0.1809, 0.0, -1.346, 0.4821, 0.0, -0.7518, 0.4745, 0.0, -0.02249, 0.2686, 0.0, 0.01707, -0.2015, 0.0, -0.5771, -0.1939, 0.0])
_sp.bezier_points.foreach_set('handle_right', [-1.513, 0.3165, 0.0, -0.6945, 0.4942, 0.0, -0.1003, 0.4867, 0.0, -0.04096, -0.2146, 0.0, -0.9395, -0.2015, 0.0, -1.534, -0.1939, 0.0])
for _p, _l, _r in zip(_sp.bezier_points, ['ALIGNED', 'ALIGNED', 'ALIGNED', 'ALIGNED', 'ALIGNED', 'ALIGNED'], ['ALIGNED', 'ALIGNED', 'ALIGNED', 'ALIGNED', 'ALIGNED', 'ALIGNED']): _p.handle_left_type = _l; _p.handle_right_type = _r
_sp.order_u = 0
_sp.order_v = 0
_sp.resolution_u = 64
_sp.use_cyclic_u = True
cu_beziercircle_017.materials.append(mat_material_009)
cu_beziercircle_017.use_path = True
cu_beziercircle_017.resolution_u = 64
cu_beziercircle_017.fill_mode = 'BOTH'
cu_beziercircle_018 = bpy.data.curves.new('BezierCircle.018', 'CURVE')
cu_beziercircle_018.dimensions = '2D'
_sp = cu_beziercircle_018.splines.new('BEZIER'); _sp.bezier_points.add(1)
_sp.bezier_points.foreach_set('co', [-0.5142, 0.1761, 0.0, -0.3412, 0.162, 0.0])
_sp.bezier_points.foreach_set('handle_left', [-0.5174, 0.02668, 0.0, -0.3363, 0.2768, 0.0])
_sp.bezier_points.foreach_set('handle_right', [-0.5116, 0.3003, 0.0, -0.3461, 0.04719, 0.0])
for _p, _l, _r in zip(_sp.bezier_points, ['ALIGNED', 'ALIGNED'], ['ALIGNED', 'ALIGNED']): _p.handle_left_type = _l; _p.handle_right_type = _r
_sp.order_u = 0
_sp.order_v = 0
_sp.resolution_u = 64
_sp.use_cyclic_u = True
cu_beziercircle_018.materials.append(mat_material_003)
cu_beziercircle_018.use_path = True
cu_beziercircle_018.resolution_u = 64
cu_beziercircle_018.fill_mode = 'BOTH'
cu_beziercircle_030 = bpy.data.curves.new('BezierCircle.030', 'CURVE')
cu_beziercircle_030.dimensions = '2D'
_sp = cu_beziercircle_030.splines.new('BEZIER'); _sp.bezier_points.add(9)
_sp.bezier_points.foreach_set('co', [-0.4729, 0.03434, 0.0, -0.5481, 0.1789, 0.0, -0.4238, 0.2938, 0.0, -0.3073, 0.1593, 0.0, -0.3102, -0.009251, 0.0, -0.253, -0.04684, 0.0, 1.015, -0.02551, 0.0, 1.072, -0.07911, 0.0, 1.051, -0.254, 0.0, -0.4364, -0.254, 0.0])
_sp.bezier_points.foreach_set('handle_left', [-0.4456, -0.01892, 0.0, -0.5503, 0.07491, 0.0, -0.4844, 0.3003, 0.0, -0.3039, 0.2391, 0.0, -0.3106, 0.02874, 0.0, -0.288, -0.04627, 0.0, 0.9662, -0.02693, 0.0, 1.07, -0.04804, 0.0, 1.09, -0.254, 0.0, -0.3765, -0.254, 0.0])
_sp.bezier_points.foreach_set('handle_right', [-0.5003, 0.0876, 0.0, -0.5463, 0.2653, 0.0, -0.3632, 0.2872, 0.0, -0.3091, 0.1193, 0.0, -0.3099, -0.04441, 0.0, -0.2355, -0.04713, 0.0, 1.065, -0.0241, 0.0, 1.073, -0.1133, 0.0, 0.9713, -0.254, 0.0, -0.4962, -0.254, 0.0])
for _p, _l, _r in zip(_sp.bezier_points, ['ALIGNED', 'ALIGNED', 'ALIGNED', 'ALIGNED', 'ALIGNED', 'ALIGNED', 'ALIGNED', 'ALIGNED', 'ALIGNED', 'ALIGNED'], ['ALIGNED', 'ALIGNED', 'ALIGNED', 'ALIGNED', 'ALIGNED', 'ALIGNED', 'ALIGNED', 'ALIGNED', 'ALIGNED', 'ALIGNED']): _p.handle_left_type = _l; _p.handle_right_type = _r
_sp.order_u = 0
_sp.order_v = 0
_sp.resolution_u = 64
_sp.use_cyclic_u = True
cu_beziercircle_030.materials.append(mat_material_010)
cu_beziercircle_030.use_path = True
cu_beziercircle_030.resolution_u = 64
cu_beziercircle_030.fill_mode = 'BOTH'
cu_beziercircle_032 = bpy.data.curves.new('BezierCircle.032', 'CURVE')
cu_beziercircle_032.dimensions = '2D'
_sp = cu_beziercircle_032.splines.new('BEZIER'); _sp.bezier_points.add(3)
_sp.bezier_points.foreach_set('co', [-0.6837, 0.2148, 0.0, -0.3728, 0.3771, 0.0, -0.02203, 0.2141, 0.0, -0.3544, 0.1545, 0.0])
_sp.bezier_points.foreach_set('handle_left', [-0.6943, 0.1449, 0.0, -0.621, 0.3755, 0.0, -0.02168, 0.2687, 0.0, -0.04056, 0.1512, 0.0])
_sp.bezier_points.foreach_set('handle_right', [-0.6749, 0.2729, 0.0, -0.09473, 0.3789, 0.0, -0.02258, 0.1285, 0.0, -0.6683, 0.1578, 0.0])
for _p, _l, _r in zip(_sp.bezier_points, ['ALIGNED', 'ALIGNED', 'ALIGNED', 'ALIGNED'], ['ALIGNED', 'ALIGNED', 'ALIGNED', 'ALIGNED']): _p.handle_left_type = _l; _p.handle_right_type = _r
_sp.order_u = 0
_sp.order_v = 0
_sp.resolution_u = 64
_sp.use_cyclic_u = True
cu_beziercircle_032.materials.append(mat_material_003)
cu_beziercircle_032.use_path = True
cu_beziercircle_032.resolution_u = 64
cu_beziercircle_032.fill_mode = 'BOTH'
cu_beziercircle_036 = bpy.data.curves.new('BezierCircle.036', 'CURVE')
cu_beziercircle_036.dimensions = '2D'
_sp = cu_beziercircle_036.splines.new('BEZIER'); _sp.bezier_points.add(4)
_sp.bezier_points.foreach_set('co', [-0.4238, 0.2938, 0.0, -0.3107, 0.277, 0.0, -0.1942, 0.1425, 0.0, -0.1971, -0.02603, 0.0, -0.353, -0.06194, 0.0])
_sp.bezier_points.foreach_set('handle_left', [-0.4844, 0.3003, 0.0, -0.3702, 0.2902, 0.0, -0.1908, 0.2224, 0.0, -0.1975, 0.01195, 0.0, -0.388, -0.06137, 0.0])
_sp.bezier_points.foreach_set('handle_right', [-0.3632, 0.2872, 0.0, -0.2512, 0.2639, 0.0, -0.1959, 0.1025, 0.0, -0.1967, -0.06119, 0.0, -0.3355, -0.06223, 0.0])
for _p, _l, _r in zip(_sp.bezier_points, ['ALIGNED', 'ALIGNED', 'ALIGNED', 'ALIGNED', 'ALIGNED'], ['ALIGNED', 'ALIGNED', 'ALIGNED', 'ALIGNED', 'ALIGNED']): _p.handle_left_type = _l; _p.handle_right_type = _r
_sp.order_u = 0
_sp.order_v = 0
_sp.resolution_u = 64
_sp.use_cyclic_u = True
cu_beziercircle_036.materials.append(mat_material_010)
cu_beziercircle_036.use_path = True
cu_beziercircle_036.resolution_u = 64
cu_beziercircle_036.fill_mode = 'BOTH'
cu_beziercircle_037 = bpy.data.curves.new('BezierCircle.037', 'CURVE')
cu_beziercircle_037.dimensions = '2D'
_sp = cu_beziercircle_037.splines.new('BEZIER'); _sp.bezier_points.add(4)
_sp.bezier_points.foreach_set('co', [-0.3913, 0.292, 0.0, -0.3107, 0.277, 0.0, -0.2333, 0.1475, 0.0, -0.2495, -0.1489, 0.0, -0.4207, -0.2502, 0.0])
_sp.bezier_points.foreach_set('handle_left', [-0.4518, 0.2986, 0.0, -0.3702, 0.2902, 0.0, -0.2299, 0.2274, 0.0, -0.2462, -0.111, 0.0, -0.3299, -0.2507, 0.0])
_sp.bezier_points.foreach_set('handle_right', [-0.3307, 0.2855, 0.0, -0.2512, 0.2639, 0.0, -0.235, 0.1076, 0.0, -0.2567, -0.2334, 0.0, -0.4382, -0.2502, 0.0])
for _p, _l, _r in zip(_sp.bezier_points, ['ALIGNED', 'ALIGNED', 'ALIGNED', 'ALIGNED', 'ALIGNED'], ['ALIGNED', 'ALIGNED', 'ALIGNED', 'ALIGNED', 'ALIGNED']): _p.handle_left_type = _l; _p.handle_right_type = _r
_sp.order_u = 0
_sp.order_v = 0
_sp.resolution_u = 64
_sp.use_cyclic_u = True
cu_beziercircle_037.materials.append(mat_material_010)
cu_beziercircle_037.use_path = True
cu_beziercircle_037.resolution_u = 64
cu_beziercircle_037.fill_mode = 'BOTH'

# ---- objects
ob_camera = bpy.data.objects.new('Camera', cam_camera_001)
ob_empty = bpy.data.objects.new('Empty', None)
ob_empty_001 = bpy.data.objects.new('Empty.001', None)
ob_empty_002 = bpy.data.objects.new('Empty.002', None)
ob_empty_003 = bpy.data.objects.new('Empty.003', None)
ob_beziercircle = bpy.data.objects.new('BezierCircle', cu_beziercircle_001)
ob_beziercircle_001 = bpy.data.objects.new('BezierCircle.001', cu_beziercircle_002)
ob_beziercircle_002 = bpy.data.objects.new('BezierCircle.002', cu_beziercircle_003)
ob_beziercircle_003 = bpy.data.objects.new('BezierCircle.003', cu_beziercircle_005)
ob_beziercircle_004 = bpy.data.objects.new('BezierCircle.004', cu_beziercircle_006)
ob_beziercircle_005 = bpy.data.objects.new('BezierCircle.005', cu_beziercircle_007)
ob_beziercircle_006 = bpy.data.objects.new('BezierCircle.006', cu_beziercircle_008)
ob_beziercircle_007 = bpy.data.objects.new('BezierCircle.007', cu_beziercircle_004)
ob_beziercircle_008 = bpy.data.objects.new('BezierCircle.008', cu_beziercircle_009)
ob_beziercircle_009 = bpy.data.objects.new('BezierCircle.009', cu_beziercircle_011)
ob_beziercircle_012 = bpy.data.objects.new('BezierCircle.012', cu_beziercircle_014)
ob_beziercircle_013 = bpy.data.objects.new('BezierCircle.013', cu_beziercircle_015)
ob_beziercircle_015 = bpy.data.objects.new('BezierCircle.015', cu_beziercircle_019)
ob_beziercircle_014 = bpy.data.objects.new('BezierCircle.014', cu_beziercircle_020)
ob_beziercircle_016 = bpy.data.objects.new('BezierCircle.016', cu_beziercircle_021)
ob_beziercircle_017 = bpy.data.objects.new('BezierCircle.017', cu_beziercircle_022)
ob_beziercircle_010 = bpy.data.objects.new('BezierCircle.010', cu_beziercircle_023)
ob_empty_004 = bpy.data.objects.new('Empty.004', None)
ob_beziercircle_011 = bpy.data.objects.new('BezierCircle.011', cu_beziercircle_024)
ob_beziercircle_018 = bpy.data.objects.new('BezierCircle.018', cu_beziercircle_025)
ob_beziercircle_019 = bpy.data.objects.new('BezierCircle.019', cu_beziercircle_026)
ob_beziercircle_020 = bpy.data.objects.new('BezierCircle.020', cu_beziercircle_027)
ob_empty_005 = bpy.data.objects.new('Empty.005', None)
ob_plane = bpy.data.objects.new('Plane', me_plane)
ob_plane_001 = bpy.data.objects.new('Plane.001', me_plane_001)
ob_plane_002 = bpy.data.objects.new('Plane.002', me_plane_002)
ob_plane_003 = bpy.data.objects.new('Plane.003', me_plane_003)
ob_beziercircle_021 = bpy.data.objects.new('BezierCircle.021', cu_beziercircle_028)
ob_beziercircle_022 = bpy.data.objects.new('BezierCircle.022', cu_beziercircle_029)
ob_empty_006 = bpy.data.objects.new('Empty.006', None)
ob_plane_004 = bpy.data.objects.new('Plane.004', me_plane_005)
ob_empty_007 = bpy.data.objects.new('Empty.007', None)
ob_beziercurve = bpy.data.objects.new('BezierCurve', cu_beziercurve)
ob_beziercircle_023 = bpy.data.objects.new('BezierCircle.023', cu_beziercircle)
ob_beziercircle_025 = bpy.data.objects.new('BezierCircle.025', cu_beziercircle_031)
ob_beziercircle_024 = bpy.data.objects.new('BezierCircle.024', cu_beziercircle_033)
ob_beziercircle_026 = bpy.data.objects.new('BezierCircle.026', cu_beziercircle_034)
ob_beziercircle_027 = bpy.data.objects.new('BezierCircle.027', cu_beziercircle_035)
ob_plane_005 = bpy.data.objects.new('Plane.005', me_plane_004)
ob_text = bpy.data.objects.new('Text', txt_text)
ob_text_001 = bpy.data.objects.new('Text.001', txt_text_001)
ob_text_002 = bpy.data.objects.new('Text.002', txt_text_002)
ob_text_003 = bpy.data.objects.new('Text.003', txt_text_003)
ob_text_004 = bpy.data.objects.new('Text.004', txt_text_004)
ob_text_005 = bpy.data.objects.new('Text.005', txt_text_005)
ob_text_006 = bpy.data.objects.new('Text.006', txt_text_006)
ob_text_007 = bpy.data.objects.new('Text.007', txt_text_007)
ob_text_008 = bpy.data.objects.new('Text.008', txt_text_008)
ob_text_009 = bpy.data.objects.new('Text.009', txt_text_009)
ob_text_010 = bpy.data.objects.new('Text.010', txt_text_010)
ob_text_011 = bpy.data.objects.new('Text.011', txt_text_011)
ob_text_012 = bpy.data.objects.new('Text.012', txt_text_012)
ob_text_013 = bpy.data.objects.new('Text.013', txt_text_013)
ob_text_014 = bpy.data.objects.new('Text.014', txt_text_014)
ob_text_015 = bpy.data.objects.new('Text.015', txt_text_015)
ob_text_016 = bpy.data.objects.new('Text.016', txt_text_016)
ob_text_017 = bpy.data.objects.new('Text.017', txt_text_017)
ob_empty_008 = bpy.data.objects.new('Empty.008', None)
ob_beziercircle_028 = bpy.data.objects.new('BezierCircle.028', cu_beziercircle_012)
ob_beziercircle_029 = bpy.data.objects.new('BezierCircle.029', cu_beziercircle_013)
ob_beziercircle_030 = bpy.data.objects.new('BezierCircle.030', cu_beziercircle_016)
ob_beziercircle_031 = bpy.data.objects.new('BezierCircle.031', cu_beziercircle_017)
ob_beziercircle_032 = bpy.data.objects.new('BezierCircle.032', cu_beziercircle_018)
ob_beziercircle_033 = bpy.data.objects.new('BezierCircle.033', cu_beziercircle_030)
ob_beziercircle_034 = bpy.data.objects.new('BezierCircle.034', cu_beziercircle_032)
ob_beziercircle_035 = bpy.data.objects.new('BezierCircle.035', cu_beziercircle_036)
ob_beziercircle_036 = bpy.data.objects.new('BezierCircle.036', cu_beziercircle_037)
ob_plane_006 = bpy.data.objects.new('Plane.006', me_plane_006)
ob_plane_007 = bpy.data.objects.new('Plane.007', me_plane_006)
ob_plane_008 = bpy.data.objects.new('Plane.008', me_plane_006)
ob_plane_009 = bpy.data.objects.new('Plane.009', me_plane_006)
ob_plane_010 = bpy.data.objects.new('Plane.010', me_plane_006)
ob_plane_011 = bpy.data.objects.new('Plane.011', me_plane_006)
ob_plane_012 = bpy.data.objects.new('Plane.012', me_plane_006)
ob_plane_014 = bpy.data.objects.new('Plane.014', me_plane_009)
ob_plane_013 = bpy.data.objects.new('Plane.013', me_plane_010)

# ---- transforms, parenting, visibility, modifiers, constraints
ob_camera.location = (6.0, 0.0, 4.0)
ob_empty.location = (0.04334, 0.0137, 0.1037)
ob_empty.scale = (0.3132, 0.3132, 0.3132)
ob_empty.empty_display_type = 'IMAGE'
ob_empty.empty_display_size = 5.0
ob_empty_001.location = (2.014, -0.01349, 0.08071)
ob_empty_001.scale = (0.3028, 0.3028, 0.3028)
ob_empty_001.empty_display_type = 'IMAGE'
ob_empty_001.empty_display_size = 5.0
ob_empty_002.location = (2.302, 1.997, 0.5338)
ob_empty_002.rotation_euler = (0.0, -0.0, -0.2763)
ob_empty_002.scale = (0.4176, 0.4176, 0.4176)
ob_empty_002.empty_display_type = 'IMAGE'
ob_empty_002.empty_display_size = 5.0
ob_empty_002.use_empty_image_alpha = True
ob_empty_002.color = (1.0, 1.0, 1.0, 0.4016)
ob_empty_003.location = (4.036, -0.05098, 0.09222)
ob_empty_003.scale = (0.3044, 0.3044, 0.3044)
ob_empty_003.empty_display_type = 'IMAGE'
ob_empty_003.empty_display_size = 5.0
ob_beziercircle.location = (4.036, -0.1477, 0.4625)
ob_beziercircle.scale = (0.8462, 0.8462, 0.8462)
ob_beziercircle_001.location = (4.036, -0.1477, 0.8248)
ob_beziercircle_001.scale = (0.8462, 0.8462, 0.8462)
ob_beziercircle_002.location = (4.232, -0.2851, 0.6236)
ob_beziercircle_002.scale = (0.8462, 0.8462, 0.8462)
ob_beziercircle_003.location = (3.88, -0.1121, 0.7032)
ob_beziercircle_003.scale = (0.8462, 0.8462, 0.8462)
ob_beziercircle_004.location = (3.777, -0.06302, 0.7032)
ob_beziercircle_004.scale = (0.3739, 0.3739, 0.3739)
ob_beziercircle_005.location = (3.848, -0.01484, 0.7032)
ob_beziercircle_005.scale = (0.2345, 0.2345, 0.2345)
ob_beziercircle_006.location = (4.238, -0.2826, 0.6827)
ob_beziercircle_006.scale = (0.8462, 0.8462, 0.8462)
ob_beziercircle_007.location = (2.153, -0.0849, 0.453)
ob_beziercircle_007.scale = (0.7987, 0.7987, 0.7987)
ob_beziercircle_008.location = (2.143, -0.3326, 0.7847)
ob_beziercircle_008.scale = (0.7987, 0.7987, 0.7987)
ob_beziercircle_009.location = (2.153, -0.0849, 0.6249)
ob_beziercircle_009.scale = (0.7987, 0.7987, 0.7987)
ob_beziercircle_012.location = (-0.2796, -0.2582, 0.5058)
ob_beziercircle_012.rotation_euler = (0.0, -0.3299, 0.0)
ob_beziercircle_012.scale = (0.8012, 0.8589, 0.8012)
ob_beziercircle_013.location = (-0.2571, -0.2582, 0.4399)
ob_beziercircle_013.rotation_euler = (0.0, -0.3299, 0.0)
ob_beziercircle_013.scale = (0.8012, 0.8589, 0.8012)
ob_beziercircle_015.location = (0.5356, -0.4762, 0.6128)
ob_beziercircle_015.rotation_euler = (0.0, -0.3299, 0.0)
ob_beziercircle_015.scale = (0.8012, 0.8589, 0.8012)
ob_beziercircle_014.location = (0.6929, -0.1747, 0.577)
ob_beziercircle_014.rotation_euler = (0.0, -0.3299, 0.0)
ob_beziercircle_014.scale = (0.8012, 0.8589, 0.8012)
ob_beziercircle_016.location = (0.8519, -0.2485, 0.8933)
ob_beziercircle_016.rotation_euler = (0.0, -0.3299, 0.0)
ob_beziercircle_016.scale = (0.8012, 0.8589, 0.8012)
ob_beziercircle_017.location = (0.2207, -0.2582, 0.5891)
ob_beziercircle_017.rotation_euler = (0.0, -0.3299, 0.0)
ob_beziercircle_017.scale = (-0.8012, 0.8589, 0.8012)
ob_beziercircle_010.location = (0.02497, -0.4762, 0.438)
ob_beziercircle_010.rotation_euler = (0.004476, -0.3299, -0.01382)
ob_beziercircle_010.scale = (0.8012, 0.8589, 0.8012)
ob_empty_004.location = (6.0, 0.0, 0.0)
ob_empty_004.rotation_euler = (0.0, -0.0, -1.571)
ob_empty_004.scale = (-0.2876, 0.2876, 0.2876)
ob_empty_004.empty_display_type = 'IMAGE'
ob_empty_004.empty_display_size = 5.0
ob_beziercircle_011.location = (6.049, -0.1088, 0.4413)
ob_beziercircle_011.rotation_euler = (0.0, -0.0, -0.04306)
ob_beziercircle_011.scale = (1.11, 1.11, 1.11)
ob_beziercircle_018.location = (5.924, -0.3655, 0.4251)
ob_beziercircle_018.rotation_euler = (0.7074, -0.8403, -2.367)
ob_beziercircle_018.scale = (1.23, 1.23, 1.23)
ob_beziercircle_019.location = (6.049, -0.1088, 1.013)
ob_beziercircle_019.rotation_euler = (0.0, -0.0, -0.04306)
ob_beziercircle_019.scale = (1.11, 1.11, 1.11)
ob_beziercircle_020.location = (6.049, -0.1088, 1.013)
ob_beziercircle_020.rotation_euler = (0.0, -0.0, -0.04306)
ob_beziercircle_020.scale = (1.11, 1.11, 1.11)
ob_empty_005.location = (0.0, -2.0, 0.0)
ob_empty_005.scale = (0.3226, 0.3226, 0.3226)
ob_empty_005.empty_display_type = 'IMAGE'
ob_empty_005.empty_display_size = 5.0
ob_plane.location = (-0.04826, -2.313, 1.939)
ob_plane.scale = (0.1167, 0.2333, 0.2333)
ob_plane_001.location = (0.01808, -2.172, 1.573)
ob_plane_001.scale = (0.4684, 0.375, 0.4341)
ob_plane_002.location = (0.01808, -1.992, 2.081)
ob_plane_002.scale = (0.4942, 0.375, 0.4341)
ob_plane_003.location = (0.2906, -1.83, 1.501)
ob_plane_003.rotation_euler = (0.0, -0.0, -3.142)
ob_plane_003.scale = (0.1167, 0.2052, 0.2333)
ob_beziercircle_021.location = (0.3973, -2.439, 1.759)
ob_beziercircle_021.scale = (0.7912, 0.7912, 0.7912)
ob_beziercircle_022.location = (-0.356, -2.445, 1.759)
ob_beziercircle_022.scale = (-0.7912, 0.7912, 0.7912)
ob_empty_006.location = (2.0, -2.0, 0.0)
ob_empty_006.scale = (0.3599, 0.3599, 0.3599)
ob_empty_006.empty_display_type = 'IMAGE'
ob_empty_006.empty_display_size = 5.0
ob_plane_004.location = (2.017, -2.184, 1.501e-06)
ob_plane_004.scale = (0.805, 0.805, 0.805)
ob_empty_007.location = (4.0, -2.084, 0.0)
ob_empty_007.scale = (0.313, 0.313, 0.313)
ob_empty_007.empty_display_type = 'IMAGE'
ob_empty_007.empty_display_size = 5.0
ob_beziercurve.location = (4.026, -2.022, 0.2582)
ob_beziercurve.scale = (0.9153, 0.9153, 0.9153)
ob_beziercircle_023.location = (3.643, -1.763, 0.289)
ob_beziercircle_023.scale = (1.101, 0.9544, 1.101)
ob_beziercircle_025.location = (3.539, -1.697, 0.6781)
ob_beziercircle_025.scale = (1.166, 1.112, 1.166)
ob_beziercircle_024.location = (3.863, -1.728, 0.7082)
ob_beziercircle_024.rotation_euler = (0.0, -0.0, 3.767)
ob_beziercircle_024.scale = (0.9153, 0.9153, 0.9153)
ob_beziercircle_026.location = (3.984, -1.706, 0.7082)
ob_beziercircle_026.rotation_euler = (0.0, -0.0, 3.767)
ob_beziercircle_026.scale = (0.4045, 0.4045, 0.4045)
ob_beziercircle_027.location = (3.953, -1.793, 0.7082)
ob_beziercircle_027.rotation_euler = (0.0, -0.0, 3.767)
ob_beziercircle_027.scale = (0.2536, 0.2536, 0.2536)
ob_plane_005.location = (0.0, -6.0, 0.0)
ob_text.location = (-1.247, -5.333, 0.0)
ob_text.scale = (0.2368, 0.2368, 0.2368)
ob_text_001.location = (-0.6448, -5.317, 0.0)
ob_text_001.scale = (0.2368, 0.2368, 0.2368)
ob_text_002.location = (-0.06821, -5.308, 0.0)
ob_text_002.scale = (0.2052, 0.2052, 0.2052)
ob_text_003.location = (-1.303, -5.916, 0.0)
ob_text_003.scale = (0.2368, 0.2368, 0.2368)
ob_text_004.location = (-0.2872, -5.681, 0.0)
ob_text_004.scale = (0.1487, 0.1487, 0.1487)
ob_text_005.location = (-0.7834, -5.79, 0.0)
ob_text_005.scale = (0.1875, 0.1875, 0.1875)
ob_text_006.location = (-0.2413, -6.079, 0.0)
ob_text_006.scale = (0.1487, 0.1487, 0.1487)
ob_text_007.location = (0.12, -5.892, 0.0)
ob_text_007.scale = (0.1487, 0.1487, 0.1487)
ob_text_008.location = (-1.132, -6.254, 0.0)
ob_text_008.scale = (0.1652, 0.1652, 0.1652)
ob_text_009.location = (-0.7329, -6.155, 0.0)
ob_text_009.scale = (0.1417, 0.1417, 0.1417)
ob_text_010.location = (-0.08149, -5.501, 0.0)
ob_text_010.scale = (0.1426, 0.1426, 0.1426)
ob_text_011.location = (0.3748, -5.632, 0.0)
ob_text_011.scale = (0.1729, 0.1729, 0.1729)
ob_text_012.location = (-1.734, -5.981, 0.0)
ob_text_012.scale = (0.1729, 0.1729, 0.1729)
ob_text_013.location = (-0.3791, -6.522, 0.0)
ob_text_013.scale = (0.1417, 0.1417, 0.1417)
ob_text_014.location = (1.222, -5.297, 0.0)
ob_text_014.scale = (0.1417, 0.1417, 0.1417)
ob_text_015.location = (-1.647, -6.355, 0.0)
ob_text_015.scale = (0.1954, 0.1954, 0.1954)
ob_text_016.location = (0.6768, -6.208, 0.0)
ob_text_016.scale = (0.1487, 0.1487, 0.1487)
ob_text_017.location = (-0.3175, -6.307, 0.0)
ob_text_017.scale = (0.1164, 0.1164, 0.1164)
ob_empty_008.location = (0.03732, 1.982, 0.1037)
ob_empty_008.scale = (0.3132, 0.3132, 0.3132)
ob_empty_008.empty_display_type = 'IMAGE'
ob_empty_008.empty_display_size = 5.0
ob_beziercircle_028.location = (-0.2611, 1.841, 0.6799)
ob_beziercircle_028.scale = (0.8012, 0.8012, 0.8012)
ob_beziercircle_029.location = (-0.2611, 1.841, 0.6102)
ob_beziercircle_029.scale = (0.8012, 0.8012, 0.8012)
ob_beziercircle_030.location = (0.5448, 1.638, 0.5171)
ob_beziercircle_030.scale = (0.8012, 0.8012, 0.8012)
ob_beziercircle_031.location = (0.6175, 1.919, 0.4543)
ob_beziercircle_031.scale = (0.8012, 0.8012, 0.8012)
ob_beziercircle_032.location = (0.9349, 1.85, 0.6799)
ob_beziercircle_032.scale = (0.8012, 0.8012, 0.8012)
ob_beziercircle_033.location = (0.2392, 1.841, 0.6102)
ob_beziercircle_033.scale = (-0.8012, 0.8012, 0.8012)
ob_beziercircle_034.location = (0.005084, 1.638, 0.5171)
ob_beziercircle_034.rotation_euler = (0.0, -0.0, -0.01307)
ob_beziercircle_034.scale = (0.8012, 0.8012, 0.8012)
ob_beziercircle_035.location = (-0.2533, -0.2588, 0.3382)
ob_beziercircle_035.rotation_euler = (0.0, -0.3299, 0.0)
ob_beziercircle_035.scale = (0.8012, 0.8589, 0.8012)
ob_beziercircle_036.location = (0.8606, -0.26, 0.7308)
ob_beziercircle_036.rotation_euler = (0.0, -0.3299, 0.0)
ob_beziercircle_036.scale = (0.8012, 0.8589, 0.8012)
ob_plane_006.location = (4.0, 0.0, -1.369)
ob_plane_006.hide_render = True
ob_plane_007.location = (6.0, 0.0, -1.369)
ob_plane_007.hide_render = True
ob_plane_008.location = (0.0, 0.0, -1.369)
ob_plane_008.hide_render = True
ob_plane_009.location = (2.0, 0.0, -1.369)
ob_plane_009.hide_render = True
ob_plane_010.location = (4.0, -2.0, -1.369)
ob_plane_010.hide_render = True
ob_plane_011.location = (0.0, -2.0, -1.369)
ob_plane_011.hide_render = True
ob_plane_012.location = (2.0, -2.0, -1.369)
ob_plane_012.hide_render = True
ob_plane_014.location = (-4.0, 0.0, -1.369)
ob_plane_013.location = (-2.0, 0.0, -1.369)

# ---- collection membership
col_collection.objects.link(ob_camera)
col_collection.objects.link(ob_empty)
col_collection.objects.link(ob_empty_001)
col_collection.objects.link(ob_empty_002)
col_collection.objects.link(ob_empty_003)
col_collection.objects.link(ob_beziercircle)
col_collection.objects.link(ob_beziercircle_001)
col_collection.objects.link(ob_beziercircle_002)
col_collection.objects.link(ob_beziercircle_003)
col_collection.objects.link(ob_beziercircle_004)
col_collection.objects.link(ob_beziercircle_005)
col_collection.objects.link(ob_beziercircle_006)
col_collection.objects.link(ob_beziercircle_007)
col_collection.objects.link(ob_beziercircle_008)
col_collection.objects.link(ob_beziercircle_009)
col_collection.objects.link(ob_beziercircle_012)
col_collection.objects.link(ob_beziercircle_013)
col_collection.objects.link(ob_beziercircle_015)
col_collection.objects.link(ob_beziercircle_014)
col_collection.objects.link(ob_beziercircle_016)
col_collection.objects.link(ob_beziercircle_017)
col_collection.objects.link(ob_beziercircle_010)
col_collection.objects.link(ob_empty_004)
col_collection.objects.link(ob_beziercircle_011)
col_collection.objects.link(ob_beziercircle_018)
col_collection.objects.link(ob_beziercircle_019)
col_collection.objects.link(ob_beziercircle_020)
col_collection.objects.link(ob_empty_005)
col_collection.objects.link(ob_plane)
col_collection.objects.link(ob_plane_001)
col_collection.objects.link(ob_plane_002)
col_collection.objects.link(ob_plane_003)
col_collection.objects.link(ob_beziercircle_021)
col_collection.objects.link(ob_beziercircle_022)
col_collection.objects.link(ob_empty_006)
col_collection.objects.link(ob_plane_004)
col_collection.objects.link(ob_empty_007)
col_collection.objects.link(ob_beziercurve)
col_collection.objects.link(ob_beziercircle_023)
col_collection.objects.link(ob_beziercircle_025)
col_collection.objects.link(ob_beziercircle_024)
col_collection.objects.link(ob_beziercircle_026)
col_collection.objects.link(ob_beziercircle_027)
col_collection.objects.link(ob_plane_005)
col_collection.objects.link(ob_text)
col_collection.objects.link(ob_text_001)
col_collection.objects.link(ob_text_002)
col_collection.objects.link(ob_text_003)
col_collection.objects.link(ob_text_004)
col_collection.objects.link(ob_text_005)
col_collection.objects.link(ob_text_006)
col_collection.objects.link(ob_text_007)
col_collection.objects.link(ob_text_008)
col_collection.objects.link(ob_text_009)
col_collection.objects.link(ob_text_010)
col_collection.objects.link(ob_text_011)
col_collection.objects.link(ob_text_012)
col_collection.objects.link(ob_text_013)
col_collection.objects.link(ob_text_014)
col_collection.objects.link(ob_text_015)
col_collection.objects.link(ob_text_016)
col_collection.objects.link(ob_text_017)
col_collection.objects.link(ob_empty_008)
col_collection.objects.link(ob_beziercircle_028)
col_collection.objects.link(ob_beziercircle_029)
col_collection.objects.link(ob_beziercircle_030)
col_collection.objects.link(ob_beziercircle_031)
col_collection.objects.link(ob_beziercircle_032)
col_collection.objects.link(ob_beziercircle_033)
col_collection.objects.link(ob_beziercircle_034)
col_collection.objects.link(ob_beziercircle_035)
col_collection.objects.link(ob_beziercircle_036)
col_collection.objects.link(ob_plane_006)
col_collection.objects.link(ob_plane_007)
col_collection.objects.link(ob_plane_008)
col_collection.objects.link(ob_plane_009)
col_collection.objects.link(ob_plane_010)
col_collection.objects.link(ob_plane_011)
col_collection.objects.link(ob_plane_012)
col_collection.objects.link(ob_plane_014)
col_collection.objects.link(ob_plane_013)

# ---- scene / render settings (as saved in the file)
scene.camera = ob_camera
scene.frame_start = 1; scene.frame_end = 250; scene.frame_set(2)
scene.render.engine = 'BLENDER_EEVEE_NEXT'
scene.render.resolution_x = 125
scene.render.resolution_y = 125
scene.render.film_transparent = True
scene.cycles.sampling_pattern = 'TABULATED_SOBOL'
scene.cycles.use_light_tree = False
scene.view_settings.view_transform = 'Standard'
bpy.context.view_layer.update()
